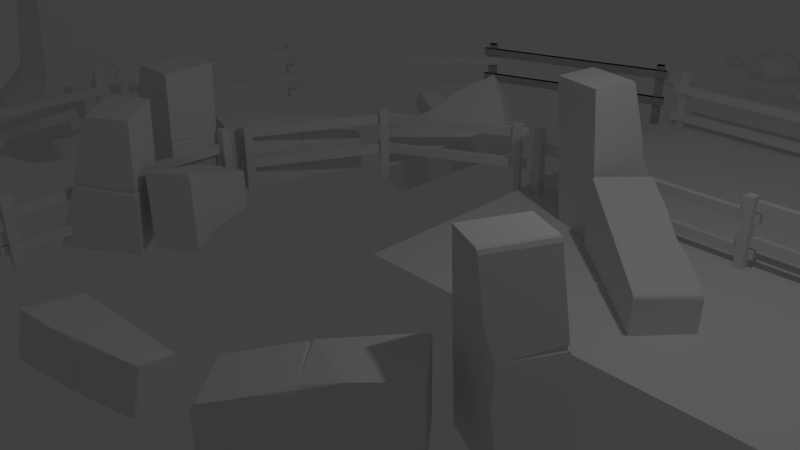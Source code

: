 # Source: path_tiles.blend  (saved by Blender 2.68.0; exported with 4.5.12 LTS)
import bpy
from mathutils import Matrix  # noqa: F401  (used for matrix-valued properties, if any)

bpy.ops.wm.read_factory_settings(use_empty=True)
scene = bpy.context.scene
scene.name = 'Scene'

# ---- collections
col_collection_1 = bpy.data.collections.new('Collection 1'); scene.collection.children.link(col_collection_1)
col_collection_5 = bpy.data.collections.new('Collection 5'); scene.collection.children.link(col_collection_5)

# ---- world
world_world = bpy.data.worlds.new('World'); scene.world = world_world
world_world.color = (0.05088, 0.05088, 0.05088)
world_world.use_sun_shadow = False
world_world.sun_shadow_jitter_overblur = 0.0
world_world.cycles.sampling_method = 'MANUAL'
world_world.cycles.sample_map_resolution = 256

# ---- cameras
cam_camera = bpy.data.cameras.new('Camera')
cam_camera.clip_end = 100.0
cam_camera.lens = 35.0
cam_camera.sensor_width = 32.0
cam_camera.sensor_height = 18.0
cam_camera.ortho_scale = 7.314
cam_camera.dof.focus_distance = 0.0
cam_camera.dof.aperture_fstop = 128.0

# ---- lights
light_lamp = bpy.data.lights.new('Lamp', 'POINT')
light_lamp.transmission_factor = 0.0
light_lamp.cutoff_distance = 30.0
light_lamp.energy = 100.0
light_lamp.shadow_buffer_clip_start = 1.001
light_lamp.shadow_soft_size = 0.1
light_lamp.shadow_maximum_resolution = 0.006
light_lamp.use_absolute_resolution = True
light_lamp.cycles.use_multiple_importance_sampling = False

# ---- meshes
me_plane = bpy.data.meshes.new('Plane')
me_plane.from_pydata([(10.0, 0.0, 0.0), (0.0, 0.0, 0.0), (10.0, 10.0, 0.0), (0.0, 10.0, 0.0)], [], [(1, 0, 2, 3)])
me_plane.use_remesh_preserve_volume = False
me_plane.use_remesh_preserve_attributes = False
me_plane.use_mirror_vertex_groups = False
me_plane.update()
me_cube_013 = bpy.data.meshes.new('Cube.013')
me_cube_013.from_pydata([(1.786, 2.121, 0.894), (2.269, 2.703, 0.8829), (2.261, 2.672, -0.2044), (1.754, 2.091, -0.1836), (3.329, 0.7393, 0.4194), (3.836, 1.32, 0.3985), (3.842, 1.293, -0.1775), (3.336, 0.7129, -0.1566), (-2.473, -0.2629, -0.15), (-3.026, -0.475, -0.15), (-3.022, -0.4856, 0.4264), (-2.469, -0.2735, 0.4264), (-1.752, -1.514, -0.1302), (-2.222, -1.875, -0.1302), (-2.222, -1.875, 0.9577), (-1.774, -1.519, 0.9474), (-2.598, -1.497, 0.7821), (-2.851, -0.9328, 0.5886), (-3.011, -0.5152, 0.4497), (-2.457, -0.3031, 0.4497), (-2.473, -0.2629, 0.3983), (-3.026, -0.475, 0.3883), (-2.738, -1.171, 0.6478), (-2.223, -0.9485, 0.6454), (-2.209, -0.9798, -0.127), (-2.74, -1.229, -0.15), (-1.783, -1.496, 0.9437), (-1.784, -1.538, 0.9577), (-2.708, -1.15, 0.6674), (-2.756, -1.18, 0.6021), (-1.752, -1.514, 0.9087), (-2.187, -0.9962, -0.1469), (-2.2, -0.9625, 0.6746), (-2.219, -0.9211, 0.6574), (-2.206, -0.9478, -0.1481), (-2.964, -1.024, 1.889), (-3.037, -0.2566, 1.889), (-3.611, -0.3109, 1.911), (-3.538, -1.078, 1.911), (-3.099, -1.036, -0.2047), (-3.171, -0.2693, -0.2047), (-4.252, -0.3717, -0.1347), (-4.17, -1.124, -0.1168), (-4.048, -0.3523, 0.5321), (-3.812, -0.3299, 1.301), (-3.636, -0.3133, 1.872), (-3.564, -1.081, 1.872), (-3.509, -1.075, 1.924), (-3.572, -0.3072, 1.924), (-3.89, -0.3634, 0.9634), (-3.816, -1.085, 0.9861), (-3.051, -1.012, 0.8806), (-3.103, -0.2629, 0.8561), (-4.163, -1.137, -0.0814), (-4.184, -1.086, -0.1347), (-3.904, -0.4113, 0.9766), (-3.847, -0.3333, 0.958), (-4.131, -1.134, -0.1378), (-3.031, -1.03, 0.8429), (-3.845, -1.107, 0.9547), (-3.825, -1.105, 1.021), (-3.026, -1.03, 0.9219), (-2.455, 1.921, -0.1453), (-3.189, 2.155, -0.1453), (-3.194, 2.141, 0.4311), (-2.459, 1.907, 0.4311), (-3.092, -0.07794, -0.1453), (-3.827, 0.1562, -0.1453), (-3.827, 0.1562, 0.8262), (-3.1, -0.05595, 0.8165), (-3.62, 0.8027, 0.7803), (-3.383, 1.548, 0.5933), (-3.206, 2.102, 0.4543), (-2.472, 1.868, 0.4543), (-2.455, 1.921, 0.403), (-3.189, 2.155, 0.393), (-3.462, 1.215, 0.6525), (-2.764, 1.016, 0.6489), (-2.781, 0.9629, -0.1248), (-3.504, 1.169, -0.1453), (-3.076, -0.02626, 0.8132), (-3.142, -0.06195, 0.8262), (-3.414, 1.212, 0.6721), (-3.487, 1.22, 0.6068), (-3.092, -0.07794, 0.7772), (-2.773, 0.9223, -0.1453), (-2.755, 0.9784, 0.6774), (-2.735, 1.043, 0.6613), (-2.749, 0.9976, -0.1453), (-2.163, 2.526, -0.6899), (-2.065, 2.021, -0.1158), (-2.458, 2.302, 0.1987), (-2.556, 2.807, -0.3754), (-0.6891, 3.763, 0.1451), (-0.5908, 3.258, 0.7192), (-1.271, 3.718, 1.239), (-1.374, 4.197, 0.6631), (-1.716, 3.296, 0.9446), (-2.134, 2.746, 0.5333), (-2.445, 2.338, 0.2275), (-2.544, 2.842, -0.3466), (-2.547, 2.785, -0.3963), (-2.442, 2.276, 0.1724), (-1.939, 2.992, 0.6816), (-2.045, 3.452, 0.1303), (-1.464, 3.119, -0.2617), (-1.338, 2.631, 0.2961), (-1.398, 4.184, 0.6366), (-1.362, 4.188, 0.7044), (-1.967, 3.025, 0.6529), (-1.902, 2.955, 0.6774), (-1.335, 4.199, 0.6389), (-1.427, 3.144, -0.2727), (-2.044, 3.498, 0.1443), (-2.08, 3.451, 0.1088), (-1.482, 3.097, -0.3042), (0.9506, 2.381, 1.984), (1.684, 2.148, 2.016), (1.858, 2.697, 2.037), (1.124, 2.931, 2.006), (1.072, 2.482, -0.2172), (1.806, 2.248, -0.1858), (2.132, 3.284, -0.1171), (1.408, 3.503, -0.1299), (2.044, 3.097, 0.5493), (1.943, 2.881, 1.317), (1.868, 2.721, 1.998), (1.134, 2.955, 1.966), (1.115, 2.903, 2.019), (1.846, 2.66, 2.05), (1.956, 2.962, 0.9795), (1.263, 3.177, 0.9727), (1.034, 2.443, 0.8681), (1.744, 2.197, 0.8743), (1.391, 3.502, -0.09515), (1.449, 3.501, -0.1463), (1.917, 2.994, 0.9907), (1.967, 2.911, 0.9752), (1.384, 3.471, -0.1515), (1.011, 2.431, 0.8297), (1.255, 3.212, 0.9405), (1.246, 3.193, 1.007), (1.007, 2.428, 0.9086), (2.78, 2.253, 0.7295), (3.368, 1.733, 0.5526), (3.805, 1.347, 0.4212), (3.298, 0.767, 0.4421), (3.34, 0.7287, 0.3915), (3.846, 1.309, 0.3606), (3.094, 1.94, 0.6081), (2.634, 1.379, 0.6245), (2.586, 1.393, -0.1496), (3.062, 1.973, -0.1908), (1.804, 2.087, 0.8915), (1.798, 2.162, 0.9023), (3.072, 1.898, 0.6291), (3.108, 1.96, 0.5617), (1.763, 2.121, 0.8548), (2.546, 1.402, -0.1701), (2.597, 1.387, 0.6531), (2.647, 1.342, 0.6378), (2.605, 1.35, -0.1691), (3.135, -0.8307, 1.889), (2.797, -1.523, 1.889), (3.314, -1.776, 1.911), (3.652, -1.083, 1.911), (3.256, -0.8899, -0.2047), (2.918, -1.583, -0.2047), (3.894, -2.059, -0.1347), (4.216, -1.374, -0.1168), (3.709, -1.968, 0.5321), (3.496, -1.865, 1.301), (3.338, -1.787, 1.872), (3.676, -1.095, 1.872), (3.626, -1.071, 1.924), (3.279, -1.759, 1.924), (3.58, -1.877, 0.9634), (3.894, -1.223, 0.9861), (3.203, -0.8859, 0.8806), (2.856, -1.552, 0.8561), (4.217, -1.359, -0.0814), (4.208, -1.413, -0.1347), (3.617, -1.843, 0.9766), (3.528, -1.88, 0.958), (4.188, -1.345, -0.1378), (3.195, -0.8603, 0.8429), (3.93, -1.219, 0.9547), (3.911, -1.21, 1.021), (3.191, -0.8581, 0.9219), (1.165, -3.078, -0.1453), (1.669, -3.66, -0.1453), (1.68, -3.651, 0.4311), (1.176, -3.068, 0.4311), (2.751, -1.705, -0.1453), (3.255, -2.287, -0.1453), (3.255, -2.287, 0.8262), (2.746, -1.727, 0.8165), (2.742, -2.731, 0.7803), (2.151, -3.243, 0.5933), (1.711, -3.624, 0.4543), (1.207, -3.041, 0.4543), (1.165, -3.078, 0.403), (1.669, -3.66, 0.393), (2.392, -3.0, 0.6525), (1.9, -2.467, 0.6489), (1.942, -2.43, -0.1248), (2.451, -2.983, -0.1453), (2.71, -1.74, 0.8132), (2.785, -1.744, 0.8262), (2.353, -2.973, 0.6721), (2.411, -3.018, 0.6068), (2.751, -1.705, 0.7772), (1.957, -2.392, -0.1453), (1.912, -2.43, 0.6774), (1.862, -2.474, 0.6613), (1.897, -2.444, -0.1453), (0.6639, -3.346, -0.2887), (0.6863, -3.225, 0.2876), (0.7287, -3.655, 0.3762), (0.7062, -3.776, -0.2001), (-0.9273, -3.525, -0.1893), (-0.9049, -3.404, 0.387), (-0.8147, -4.126, 0.5351), (-0.8235, -4.236, -0.03298), (-0.3042, -4.034, 0.496), (0.2716, -3.829, 0.4304), (0.6996, -3.676, 0.3817), (0.6772, -3.797, -0.1946), (0.7148, -3.754, -0.2051), (0.7363, -3.625, 0.3697), (0.01725, -3.906, 0.4362), (0.01326, -4.015, -0.1077), (-0.1009, -3.444, -0.223), (-0.09858, -3.313, 0.3366), (-0.7972, -4.233, -0.04573), (-0.8356, -4.239, -0.001817), (0.02679, -3.927, 0.404), (0.01192, -3.868, 0.4488), (-0.8417, -4.21, -0.04865), (-0.1311, -3.435, -0.2391), (-0.009924, -4.042, -0.1164), (0.03969, -4.024, -0.122), (-0.07107, -3.429, -0.2428), (-2.202, -2.008, 1.685), (-2.706, -1.426, 1.717), (-3.141, -1.804, 1.739), (-2.636, -2.386, 1.707), (-2.358, -2.03, -0.2172), (-2.862, -1.448, -0.1858), (-3.605, -2.11, -0.1171), (-3.177, -2.726, -0.1299), (-3.508, -2.048, 0.36), (-3.309, -1.917, 1.128), (-3.161, -1.82, 1.699), (-2.657, -2.401, 1.668), (-2.614, -2.367, 1.72), (-3.111, -1.779, 1.751), (-3.362, -1.979, 0.7901), (-2.883, -2.524, 0.7833), (-2.305, -2.017, 0.6788), (-2.783, -1.437, 0.6849), (-3.162, -2.734, -0.09515), (-3.211, -2.704, -0.1463), (-3.346, -2.027, 0.8014), (-3.345, -1.929, 0.7859), (-3.139, -2.711, -0.1515), (-2.28, -2.019, 0.6404), (-2.894, -2.558, 0.7511), (-2.877, -2.546, 0.8173), (-2.274, -2.018, 0.7192), (-3.297, 3.96, 0.2385), (-3.148, 4.299, 0.1935), (-3.018, 4.275, 0.4393), (-3.167, 3.935, 0.4842), (-2.482, 3.545, -0.2034), (-2.334, 3.884, -0.2483), (-2.099, 3.844, 0.2213), (-2.254, 3.515, 0.2652), (-2.398, 3.984, 0.2942), (-2.742, 4.146, 0.3782), (-2.997, 4.266, 0.4406), (-3.146, 3.926, 0.4856), (-3.178, 3.939, 0.4752), (-3.032, 4.279, 0.4259), (-2.601, 4.065, 0.3333), (-2.751, 3.75, 0.3789), (-2.896, 3.768, 0.03313), (-2.747, 4.094, -0.02444), (-2.271, 3.516, 0.2721), (-2.238, 3.528, 0.2632), (-2.611, 4.046, 0.347), (-2.605, 4.077, 0.3116), (-2.258, 3.507, 0.2451), (-2.89, 3.753, 0.01772), (-2.735, 3.734, 0.3854), (-2.765, 3.748, 0.3926), (-2.92, 3.768, 0.03438)], [], [(0, 154, 157), (7, 6, 148, 147), (4, 146, 147), (145, 146, 4, 5), (157, 153, 0), (6, 145, 148), (9, 18, 21), (30, 26, 15), (18, 19, 11, 10), (11, 19, 20), (8, 9, 21, 20), (15, 27, 30), (27, 15, 26), (17, 29, 22), (16, 28, 22), (8, 20, 19), (20, 21, 10, 11), (13, 14, 16, 29, 25), (18, 10, 21), (12, 13, 25, 31), (29, 16, 22), (28, 17, 22), (17, 28, 33, 19, 18), (24, 34, 33, 23), (25, 9, 8, 34), (25, 29, 17, 18, 9), (27, 14, 13, 12, 30), (28, 32, 23), (12, 31, 32, 26, 30), (31, 24, 23, 32), (34, 8, 19, 33), (14, 27, 26, 32, 28, 16), (28, 23, 33), (31, 25, 24), (24, 25, 34), (36, 45, 48), (57, 53, 42), (45, 46, 38, 37), (38, 46, 47), (35, 36, 48, 47), (42, 54, 57), (54, 42, 53), (44, 56, 49), (43, 55, 49), (35, 47, 46), (47, 48, 37, 38), (40, 41, 43, 56, 52), (45, 37, 48), (39, 40, 52, 58), (56, 43, 49), (55, 44, 49), (44, 55, 60, 46, 45), (51, 61, 60, 50), (52, 36, 35, 61), (52, 56, 44, 45, 36), (54, 41, 40, 39, 57), (55, 59, 50), (39, 58, 59, 53, 57), (58, 51, 50, 59), (61, 35, 46, 60), (41, 54, 53, 59, 55, 43), (55, 50, 60), (58, 52, 51), (51, 52, 61), (63, 72, 75), (84, 80, 69), (72, 73, 65, 64), (65, 73, 74), (62, 63, 75, 74), (69, 81, 84), (81, 69, 80), (71, 83, 76), (70, 82, 76), (62, 74, 73), (74, 75, 64, 65), (67, 68, 70, 83, 79), (72, 64, 75), (66, 67, 79, 85), (83, 70, 76), (82, 71, 76), (71, 82, 87, 73, 72), (78, 88, 87, 77), (79, 63, 62, 88), (79, 83, 71, 72, 63), (81, 68, 67, 66, 84), (82, 86, 77), (66, 85, 86, 80, 84), (85, 78, 77, 86), (88, 62, 73, 87), (68, 81, 80, 86, 82, 70), (82, 77, 87), (85, 79, 78), (78, 79, 88), (90, 99, 102), (111, 107, 96), (99, 100, 92, 91), (92, 100, 101), (89, 90, 102, 101), (96, 108, 111), (108, 96, 107), (98, 110, 103), (97, 109, 103), (89, 101, 100), (101, 102, 91, 92), (94, 95, 97, 110, 106), (99, 91, 102), (93, 94, 106, 112), (110, 97, 103), (109, 98, 103), (98, 109, 114, 100, 99), (105, 115, 114, 104), (106, 90, 89, 115), (106, 110, 98, 99, 90), (108, 95, 94, 93, 111), (109, 113, 104), (93, 112, 113, 107, 111), (112, 105, 104, 113), (115, 89, 100, 114), (95, 108, 107, 113, 109, 97), (109, 104, 114), (112, 106, 105), (105, 106, 115), (117, 126, 129), (138, 134, 123), (126, 127, 119, 118), (119, 127, 128), (116, 117, 129, 128), (123, 135, 138), (135, 123, 134), (125, 137, 130), (124, 136, 130), (116, 128, 127), (128, 129, 118, 119), (121, 122, 124, 137, 133), (126, 118, 129), (120, 121, 133, 139), (137, 124, 130), (136, 125, 130), (125, 136, 141, 127, 126), (132, 142, 141, 131), (133, 117, 116, 142), (133, 137, 125, 126, 117), (135, 122, 121, 120, 138), (136, 140, 131), (120, 139, 140, 134, 138), (139, 132, 131, 140), (142, 116, 127, 141), (122, 135, 134, 140, 136, 124), (136, 131, 141), (139, 133, 132), (132, 133, 142), (154, 0, 153), (144, 156, 149), (143, 155, 149), (7, 147, 146), (147, 148, 5, 4), (2, 1, 143, 156, 152), (145, 5, 148), (3, 2, 152, 158), (156, 143, 149), (155, 144, 149), (144, 155, 160, 146, 145), (151, 161, 160, 150), (152, 6, 7, 161), (152, 156, 144, 145, 6), (154, 1, 2, 3, 157), (155, 159, 150), (3, 158, 159, 153, 157), (158, 151, 150, 159), (161, 7, 146, 160), (1, 154, 153, 159, 155, 143), (155, 150, 160), (158, 152, 151), (151, 152, 161), (163, 172, 175), (184, 180, 169), (172, 173, 165, 164), (165, 173, 174), (162, 163, 175, 174), (169, 181, 184), (181, 169, 180), (171, 183, 176), (170, 182, 176), (162, 174, 173), (174, 175, 164, 165), (167, 168, 170, 183, 179), (172, 164, 175), (166, 167, 179, 185), (183, 170, 176), (182, 171, 176), (171, 182, 187, 173, 172), (178, 188, 187, 177), (179, 163, 162, 188), (179, 183, 171, 172, 163), (181, 168, 167, 166, 184), (182, 186, 177), (166, 185, 186, 180, 184), (185, 178, 177, 186), (188, 162, 173, 187), (168, 181, 180, 186, 182, 170), (182, 177, 187), (185, 179, 178), (178, 179, 188), (190, 199, 202), (211, 207, 196), (199, 200, 192, 191), (192, 200, 201), (189, 190, 202, 201), (196, 208, 211), (208, 196, 207), (198, 210, 203), (197, 209, 203), (189, 201, 200), (201, 202, 191, 192), (194, 195, 197, 210, 206), (199, 191, 202), (193, 194, 206, 212), (210, 197, 203), (209, 198, 203), (198, 209, 214, 200, 199), (205, 215, 214, 204), (206, 190, 189, 215), (206, 210, 198, 199, 190), (208, 195, 194, 193, 211), (209, 213, 204), (193, 212, 213, 207, 211), (212, 205, 204, 213), (215, 189, 200, 214), (195, 208, 207, 213, 209, 197), (209, 204, 214), (212, 206, 205), (205, 206, 215), (217, 226, 229), (238, 234, 223), (226, 227, 219, 218), (219, 227, 228), (216, 217, 229, 228), (223, 235, 238), (235, 223, 234), (225, 237, 230), (224, 236, 230), (216, 228, 227), (228, 229, 218, 219), (221, 222, 224, 237, 233), (226, 218, 229), (220, 221, 233, 239), (237, 224, 230), (236, 225, 230), (225, 236, 241, 227, 226), (232, 242, 241, 231), (233, 217, 216, 242), (233, 237, 225, 226, 217), (235, 222, 221, 220, 238), (236, 240, 231), (220, 239, 240, 234, 238), (239, 232, 231, 240), (242, 216, 227, 241), (222, 235, 234, 240, 236, 224), (236, 231, 241), (239, 233, 232), (232, 233, 242), (244, 253, 256), (265, 261, 250), (253, 254, 246, 245), (246, 254, 255), (243, 244, 256, 255), (250, 262, 265), (262, 250, 261), (252, 264, 257), (251, 263, 257), (243, 255, 254), (255, 256, 245, 246), (248, 249, 251, 264, 260), (253, 245, 256), (247, 248, 260, 266), (264, 251, 257), (263, 252, 257), (252, 263, 268, 254, 253), (259, 269, 268, 258), (260, 244, 243, 269), (260, 264, 252, 253, 244), (262, 249, 248, 247, 265), (263, 267, 258), (247, 266, 267, 261, 265), (266, 259, 258, 267), (269, 243, 254, 268), (249, 262, 261, 267, 263, 251), (263, 258, 268), (266, 260, 259), (259, 260, 269), (271, 280, 283), (292, 288, 277), (280, 281, 273, 272), (273, 281, 282), (270, 271, 283, 282), (277, 289, 292), (289, 277, 288), (279, 291, 284), (278, 290, 284), (270, 282, 281), (282, 283, 272, 273), (275, 276, 278, 291, 287), (280, 272, 283), (274, 275, 287, 293), (291, 278, 284), (290, 279, 284), (279, 290, 295, 281, 280), (286, 296, 295, 285), (287, 271, 270, 296), (287, 291, 279, 280, 271), (289, 276, 275, 274, 292), (290, 294, 285), (274, 293, 294, 288, 292), (293, 286, 285, 294), (296, 270, 281, 295), (276, 289, 288, 294, 290, 278), (290, 285, 295), (293, 287, 286), (286, 287, 296)])
me_cube_013.use_remesh_preserve_volume = False
me_cube_013.use_remesh_preserve_attributes = False
me_cube_013.use_mirror_vertex_groups = False
me_cube_013.update()
me_cube_012 = bpy.data.meshes.new('Cube.012')
me_cube_012.from_pydata([(-0.3475, -0.3475, -0.04089), (-0.3475, 0.3475, -0.04089), (0.3475, 0.3475, -0.04089), (0.3475, -0.3475, -0.04089), (-0.2888, -0.2888, 0.3793), (-0.2888, 0.2888, 0.3793), (0.2888, 0.2888, 0.3793), (0.2888, -0.2888, 0.3793), (0.0, 0.3707, 0.4308), (0.0, 0.4905, -0.04089), (0.0, -0.3707, 0.4308), (0.0, -0.4905, -0.04089), (-0.3707, 5.39e-10, 0.4308), (-0.4905, 5.39e-10, -0.04089), (0.3707, 5.39e-10, 0.4308), (0.4905, 5.39e-10, -0.04089), (-0.9856, 0.34, 0.01643), (0.0, 5.39e-10, 0.5358), (-0.3981, 0.3981, 0.1461), (-0.3981, -0.3981, 0.1461), (0.3981, 0.3981, 0.1461), (0.3981, -0.3981, 0.1461), (0.0, 0.5415, 0.169), (0.0, -0.5415, 0.169), (-0.5415, 5.39e-10, 0.169), (0.5415, 5.39e-10, 0.169), (0.9668, -1.173, -0.0251), (1.224, -0.8982, -0.0251), (1.499, -1.156, -0.0251), (1.242, -1.431, -0.0251), (1.012, -1.172, 0.198), (1.226, -0.9431, 0.198), (1.454, -1.157, 0.198), (1.24, -1.386, 0.198), (1.371, -1.018, 0.2253), (1.415, -0.9704, -0.0251), (1.096, -1.311, 0.2253), (1.051, -1.359, -0.0251), (1.086, -1.027, 0.2253), (1.039, -0.9826, -0.0251), (1.38, -1.302, 0.2253), (1.427, -1.346, -0.0251), (-1.116, 0.1135, 0.01643), (1.233, -1.164, 0.2811), (1.223, -0.8594, 0.07418), (0.928, -1.174, 0.07418), (1.538, -1.155, 0.07418), (1.243, -1.47, 0.07418), (1.434, -0.9502, 0.08634), (1.032, -1.379, 0.08634), (1.019, -0.9637, 0.08634), (1.447, -1.365, 0.08634), (-0.7591, 0.21, 0.01643), (-0.8892, -0.01655, 0.01643), (-1.086, 0.1216, 0.1273), (-0.9775, 0.31, 0.1273), (-0.7892, 0.2018, 0.1273), (-0.8973, 0.01353, 0.1273), (-0.868, 0.2826, 0.1409), (-0.8456, 0.3216, 0.01643), (-1.007, 0.0409, 0.1409), (-1.029, 0.001855, 0.01643), (-1.058, 0.2311, 0.1409), (-1.097, 0.2535, 0.01643), (-0.8166, 0.09236, 0.1409), (-0.7775, 0.06994, 0.01643), (-0.9374, 0.1617, 0.1686), (-0.9927, 0.366, 0.06576), (-1.142, 0.1065, 0.06576), (-0.7332, 0.217, 0.06576), (-0.8822, -0.04251, 0.06576), (-0.8361, 0.3383, 0.0718), (-1.039, -0.01478, 0.0718), (-1.114, 0.2631, 0.0718), (-0.7609, 0.06039, 0.0718), (-0.8542, -1.714, -0.02984), (-1.019, -2.053, -0.02984), (-1.358, -1.889, -0.02984), (-1.193, -1.55, -0.02984), (-0.8967, -1.729, 0.1933), (-1.033, -2.011, 0.1933), (-1.315, -1.874, 0.1933), (-1.178, -1.592, 0.1933), (-1.194, -1.982, 0.2206), (-1.222, -2.041, -0.02984), (-1.018, -1.621, 0.2206), (-0.9898, -1.562, -0.02984), (-0.9251, -1.889, 0.2206), (-0.8667, -1.918, -0.02984), (-1.287, -1.714, 0.2206), (-1.345, -1.685, -0.02984), (-1.106, -1.802, 0.2764), (-1.006, -2.09, 0.06944), (-0.8175, -1.702, 0.06944), (-1.394, -1.901, 0.06944), (-1.206, -1.513, 0.06944), (-1.234, -2.066, 0.0816), (-0.9777, -1.537, 0.0816), (-0.8418, -1.93, 0.0816), (-1.37, -1.673, 0.0816)], [], [(24, 18, 1, 13), (22, 20, 2, 9), (25, 21, 3, 15), (23, 19, 0, 11), (64, 56, 58, 66), (17, 8, 5, 12), (18, 22, 9, 1), (21, 23, 11, 3), (70, 72, 61, 53), (14, 6, 8, 17), (19, 24, 13, 0), (20, 25, 15, 2), (67, 71, 59, 16), (10, 17, 12, 4), (66, 58, 55, 62), (7, 14, 17, 10), (12, 5, 18, 24), (8, 6, 20, 22), (14, 7, 21, 25), (10, 4, 19, 23), (5, 8, 22, 18), (7, 10, 23, 21), (4, 12, 24, 19), (6, 14, 25, 20), (50, 44, 27, 39), (48, 46, 28, 35), (51, 47, 29, 41), (49, 45, 26, 37), (72, 68, 42, 61), (43, 34, 31, 38), (44, 48, 35, 27), (47, 49, 37, 29), (74, 70, 53, 65), (40, 32, 34, 43), (45, 50, 39, 26), (46, 51, 41, 28), (71, 69, 52, 59), (36, 43, 38, 30), (73, 67, 16, 63), (33, 40, 43, 36), (38, 31, 44, 50), (34, 32, 46, 48), (40, 33, 47, 51), (36, 30, 45, 49), (31, 34, 48, 44), (33, 36, 49, 47), (30, 38, 50, 45), (32, 40, 51, 46), (68, 73, 63, 42), (69, 74, 65, 52), (60, 66, 62, 54), (57, 64, 66, 60), (62, 55, 67, 73), (58, 56, 69, 71), (64, 57, 70, 74), (60, 54, 68, 72), (55, 58, 71, 67), (57, 60, 72, 70), (54, 62, 73, 68), (56, 64, 74, 69), (98, 92, 76, 88), (96, 94, 77, 84), (99, 95, 78, 90), (97, 93, 75, 86), (91, 83, 80, 87), (92, 96, 84, 76), (95, 97, 86, 78), (89, 81, 83, 91), (93, 98, 88, 75), (94, 99, 90, 77), (85, 91, 87, 79), (82, 89, 91, 85), (87, 80, 92, 98), (83, 81, 94, 96), (89, 82, 95, 99), (85, 79, 93, 97), (80, 83, 96, 92), (82, 85, 97, 95), (79, 87, 98, 93), (81, 89, 99, 94)])
me_cube_012.use_remesh_preserve_volume = False
me_cube_012.use_remesh_preserve_attributes = False
me_cube_012.use_mirror_vertex_groups = False
me_cube_012.update()
me_cube_011 = bpy.data.meshes.new('Cube.011')
me_cube_011.from_pydata([(-0.2393, -0.2393, -0.02726), (-0.2393, 0.2393, -0.02726), (0.2393, 0.2393, -0.02726), (0.2393, -0.2393, -0.02726), (-0.1989, -0.1989, 0.368), (-0.1989, 0.1989, 0.368), (0.1989, 0.1989, 0.368), (0.1989, -0.1989, 0.368), (0.0, 0.2553, 0.4164), (0.0, 0.3378, -0.02726), (0.0, -0.2553, 0.4164), (0.0, -0.3378, -0.02726), (-0.2553, 0.0, 0.4164), (-0.3378, 0.0, -0.02726), (0.2553, 0.0, 0.4164), (0.3378, 0.0, -0.02726), (-3.47, 1.498, -0.02004), (0.0, 0.0, 0.5152), (-0.2741, 0.2741, 0.1486), (-0.2741, -0.2741, 0.1486), (0.2741, 0.2741, 0.1486), (0.2741, -0.2741, 0.1486), (0.0, 0.3729, 0.1701), (0.0, -0.3729, 0.1701), (-0.3729, 0.0, 0.1701), (0.3729, 0.0, 0.1701), (1.412, -2.629, -0.0267), (1.673, -2.351, -0.0267), (1.952, -2.612, -0.0267), (1.691, -2.89, -0.0267), (1.458, -2.628, 0.1994), (1.675, -2.396, 0.1994), (1.906, -2.613, 0.1994), (1.689, -2.845, 0.1994), (1.821, -2.472, 0.227), (1.866, -2.424, -0.0267), (1.543, -2.769, 0.227), (1.498, -2.817, -0.0267), (1.533, -2.481, 0.227), (1.485, -2.436, -0.0267), (1.83, -2.76, 0.227), (1.878, -2.805, -0.0267), (-3.679, 1.135, -0.02004), (1.682, -2.621, 0.2835), (1.672, -2.312, 0.07388), (1.373, -2.631, 0.07388), (1.991, -2.611, 0.07388), (1.692, -2.93, 0.07388), (1.885, -2.404, 0.0862), (1.478, -2.838, 0.0862), (1.465, -2.417, 0.0862), (1.899, -2.824, 0.0862), (-3.107, 1.29, -0.02004), (-3.316, 0.9265, -0.02004), (-3.631, 1.148, 0.1577), (-3.457, 1.45, 0.1577), (-3.155, 1.277, 0.1577), (-3.329, 0.9747, 0.1577), (-3.282, 1.406, 0.1794), (-3.246, 1.469, -0.02004), (-3.504, 1.019, 0.1794), (-3.54, 0.956, -0.02004), (-3.587, 1.324, 0.1794), (-3.649, 1.359, -0.02004), (-3.199, 1.101, 0.1794), (-3.137, 1.065, -0.02004), (-3.393, 1.212, 0.2239), (-3.482, 1.54, 0.05903), (-3.72, 1.124, 0.05903), (-3.066, 1.301, 0.05903), (-3.304, 0.8849, 0.05903), (-3.231, 1.495, 0.06871), (-3.556, 0.9293, 0.06871), (-3.676, 1.375, 0.06871), (-3.11, 1.05, 0.06871)], [], [(24, 18, 1, 13), (22, 20, 2, 9), (25, 21, 3, 15), (23, 19, 0, 11), (64, 56, 58, 66), (17, 8, 5, 12), (18, 22, 9, 1), (21, 23, 11, 3), (70, 72, 61, 53), (14, 6, 8, 17), (19, 24, 13, 0), (20, 25, 15, 2), (67, 71, 59, 16), (10, 17, 12, 4), (66, 58, 55, 62), (7, 14, 17, 10), (12, 5, 18, 24), (8, 6, 20, 22), (14, 7, 21, 25), (10, 4, 19, 23), (5, 8, 22, 18), (7, 10, 23, 21), (4, 12, 24, 19), (6, 14, 25, 20), (50, 44, 27, 39), (48, 46, 28, 35), (51, 47, 29, 41), (49, 45, 26, 37), (72, 68, 42, 61), (43, 34, 31, 38), (44, 48, 35, 27), (47, 49, 37, 29), (74, 70, 53, 65), (40, 32, 34, 43), (45, 50, 39, 26), (46, 51, 41, 28), (71, 69, 52, 59), (36, 43, 38, 30), (73, 67, 16, 63), (33, 40, 43, 36), (38, 31, 44, 50), (34, 32, 46, 48), (40, 33, 47, 51), (36, 30, 45, 49), (31, 34, 48, 44), (33, 36, 49, 47), (30, 38, 50, 45), (32, 40, 51, 46), (68, 73, 63, 42), (69, 74, 65, 52), (60, 66, 62, 54), (57, 64, 66, 60), (62, 55, 67, 73), (58, 56, 69, 71), (64, 57, 70, 74), (60, 54, 68, 72), (55, 58, 71, 67), (57, 60, 72, 70), (54, 62, 73, 68), (56, 64, 74, 69)])
me_cube_011.use_remesh_preserve_volume = False
me_cube_011.use_remesh_preserve_attributes = False
me_cube_011.use_mirror_vertex_groups = False
me_cube_011.update()
me_cube_009 = bpy.data.meshes.new('Cube.009')
me_cube_009.from_pydata([(-1.849, -1.759, -0.6177), (-1.849, 1.81, -0.6177), (1.719, 1.81, -0.6177), (1.719, -1.759, -0.6177), (-0.8196, -0.7182, 0.8345), (-0.8196, 0.7692, 0.8345), (0.6678, 0.7692, 0.8345), (0.6678, -0.7182, 0.8345), (-0.3014, -0.1934, 24.62), (-0.3014, 0.2443, 24.62), (0.1363, 0.2443, 24.62), (0.1363, -0.1934, 24.62), (-0.1135, 1.009, 0.8345), (-0.1549, 2.385, -0.6177), (-0.1135, -0.9582, 0.8345), (-0.1549, -2.334, -0.6177), (-0.09359, 0.315, 24.62), (-0.09359, -0.264, 24.62), (-1.054, 0.02549, 0.8345), (-2.41, 0.02549, -0.6177), (0.9139, 0.02549, 0.8345), (2.309, 0.02549, -0.6177), (-0.3702, 0.02549, 24.62), (0.2087, 0.02549, 24.62), (-0.6559, 0.6036, 2.384), (-0.01876, 0.3695, 32.88), (-0.4929, -0.5387, 7.505), (0.3277, 0.282, 7.505), (-0.622, -0.1283, 7.505), (0.4635, -0.1283, 7.505), (-0.1033, -0.6711, 7.505), (-0.1033, 0.4145, 7.505), (0.3277, -0.5387, 7.505), (-0.4929, 0.282, 7.505), (0.5002, 0.6036, 2.384), (0.5002, -0.5526, 2.384), (-0.6559, -0.5526, 2.384), (-0.107, 0.7901, 2.384), (-0.107, -0.7391, 2.384), (0.6915, 0.02549, 2.384), (-0.8377, 0.02549, 2.384), (-0.7826, -0.2847, 15.96), (-0.151, -0.9163, 15.96), (-0.4827, -0.1828, 15.96), (-0.4827, -1.018, 15.96), (-0.04652, -0.6005, 15.96), (-0.8819, -0.6005, 15.96), (-0.151, -0.2847, 15.96), (-0.7826, -0.9163, 15.96), (-0.589, -0.7488, 13.25), (-0.1873, -0.6395, 13.59), (-0.5246, -0.4986, 13.54), (-0.2339, -0.885, 13.32), (-0.6487, -0.5891, 13.38), (-0.4288, -0.8813, 13.21), (-0.1251, -0.7986, 13.46), (-0.345, -0.5065, 13.63), (-3.868, -6.788, 14.37), (-2.675, -3.951, 13.73), (-2.471, -4.053, 13.95), (-2.67, -3.968, 13.96), (-2.467, -4.041, 13.73), (-2.726, -3.937, 13.85), (-2.573, -3.992, 13.68), (-2.419, -4.069, 13.84), (-2.572, -4.014, 14.01), (3.577, -1.913, 16.05), (3.596, -1.752, 15.88), (3.555, -1.919, 15.72), (3.536, -2.081, 15.89), (3.58, -1.805, 15.78), (3.554, -2.019, 16.01), (3.593, -1.806, 15.99), (3.539, -2.028, 15.78), (6.572, -2.552, 16.41), (-0.3415, -0.5318, 15.68), (-0.1062, -0.2519, 15.51), (0.04255, -0.5292, 15.26), (-0.1927, -0.8091, 15.43), (0.002356, -0.3384, 15.36), (-0.3088, -0.7086, 15.59), (-0.2473, -0.3482, 15.63), (-0.05046, -0.7151, 15.3), (3.627, -1.034, 16.57), (3.614, -0.8814, 16.45), (3.718, -0.9756, 16.32), (3.731, -1.128, 16.44), (3.662, -0.9015, 16.37), (3.679, -1.103, 16.52), (3.604, -0.9428, 16.53), (3.742, -1.067, 16.35), (5.988, -0.2152, 17.4), (2.638, -1.54, 16.09), (2.652, -1.366, 16.01), (2.787, -1.433, 15.89), (2.772, -1.608, 15.97), (2.719, -1.369, 15.94), (2.699, -1.6, 16.05), (2.624, -1.442, 16.07), (2.802, -1.532, 15.91), (3.116, -2.741, 16.57), (3.26, -2.69, 16.45), (3.196, -2.814, 16.32), (3.052, -2.866, 16.44), (3.253, -2.741, 16.37), (3.062, -2.809, 16.52), (3.198, -2.696, 16.53), (3.113, -2.861, 16.35), (3.649, -4.87, 16.86), (2.606, -1.541, 16.09), (2.778, -1.51, 16.01), (2.748, -1.658, 15.89), (2.575, -1.688, 15.97), (2.792, -1.575, 15.94), (2.563, -1.616, 16.05), (2.697, -1.502, 16.07), (2.656, -1.698, 15.91), (1.908, -1.558, 15.98), (1.968, -1.469, 15.83), (1.885, -1.479, 16.15), (2.024, -1.305, 15.77), (2.037, -1.145, 15.87), (2.015, -1.078, 16.03), (1.955, -1.169, 16.18), (1.899, -1.331, 16.24), (-1.158, 3.619, 10.62), (-1.302, 3.544, 10.44), (-1.141, 3.605, 10.28), (-0.9964, 3.68, 10.45), (-1.249, 3.561, 10.34), (-1.058, 3.66, 10.57), (-1.255, 3.572, 10.56), (-1.042, 3.653, 10.34), (-2.312, 6.456, 10.97), (-0.09972, -0.3982, 10.24), (-0.4634, -0.3608, 10.07), (-0.3176, -0.08192, 9.817), (0.04615, -0.1193, 9.987), (-0.4529, -0.2224, 9.922), (0.02822, -0.2719, 10.15), (-0.3045, -0.4234, 10.19), (-0.1116, -0.05449, 9.861), (-1.914, 3.167, 11.13), (-2.033, 3.071, 11.01), (-2.013, 3.21, 10.88), (-1.894, 3.306, 11.0), (-2.042, 3.121, 10.93), (-1.885, 3.249, 11.09), (-1.976, 3.097, 11.09), (-1.95, 3.281, 10.92), (-3.917, 4.661, 11.96), (-0.9389, 2.633, 10.65), (-1.092, 2.547, 10.57), (-1.112, 2.697, 10.45), (-0.9587, 2.782, 10.53), (-1.126, 2.604, 10.5), (-0.9236, 2.718, 10.61), (-1.012, 2.566, 10.63), (-1.038, 2.764, 10.47), (-0.2137, 3.703, 11.13), (-0.3372, 3.794, 11.01), (-0.198, 3.81, 10.88), (-0.0745, 3.72, 11.0), (-0.291, 3.816, 10.93), (-0.1277, 3.697, 11.09), (-0.2973, 3.746, 11.09), (-0.1132, 3.768, 10.92), (1.248, 5.34, 11.42), (-0.9204, 2.607, 10.65), (-1.043, 2.732, 10.57), (-0.9032, 2.79, 10.45), (-0.781, 2.664, 10.53), (-0.9961, 2.78, 10.5), (-0.8345, 2.614, 10.61), (-1.003, 2.661, 10.63), (-0.819, 2.737, 10.47), (-0.5145, 2.04, 10.54), (-0.6212, 2.039, 10.39), (-0.5664, 1.976, 10.71), (-0.7884, 1.993, 10.33), (-0.9287, 1.914, 10.43), (-0.9714, 1.858, 10.59), (-0.8632, 1.86, 10.74), (-0.6974, 1.904, 10.8), (1.426, 1.121, 18.44), (1.338, 1.166, 18.34), (1.413, 1.091, 18.24), (1.502, 1.046, 18.35), (1.359, 1.138, 18.28), (1.477, 1.078, 18.41), (1.37, 1.156, 18.41), (1.47, 1.056, 18.28), (2.585, 2.598, 18.48), (-0.3849, -0.6592, 18.46), (-0.4805, -0.4649, 18.34), (-0.2972, -0.4715, 18.18), (-0.2016, -0.6658, 18.3), (-0.4089, -0.4367, 18.25), (-0.2824, -0.6937, 18.4), (-0.4615, -0.561, 18.43), (-0.2191, -0.5698, 18.21), (0.9754, 1.412, 18.76), (0.885, 1.439, 18.69), (0.96, 1.464, 18.6), (1.05, 1.436, 18.67), (0.906, 1.455, 18.63), (1.026, 1.419, 18.73), (0.9184, 1.422, 18.74), (1.018, 1.454, 18.62), (1.184, 2.959, 19.12), (0.9733, 0.7124, 18.52), (0.8792, 0.7631, 18.48), (0.9483, 0.8121, 18.39), (1.042, 0.7613, 18.44), (0.8969, 0.7946, 18.43), (1.021, 0.7275, 18.49), (0.9154, 0.7301, 18.51), (1.007, 0.7948, 18.4), (1.772, 0.6752, 18.78), (1.779, 0.7612, 18.7), (1.826, 0.6858, 18.62), (1.819, 0.5998, 18.7), (1.802, 0.7393, 18.65), (1.793, 0.6255, 18.75), (1.768, 0.73, 18.75), (1.83, 0.6304, 18.65), (3.087, 0.4094, 18.91), (0.965, 0.6949, 18.53), (0.9918, 0.7927, 18.47), (1.061, 0.7301, 18.39), (1.034, 0.6323, 18.45), (1.029, 0.7788, 18.42), (0.9934, 0.6494, 18.5), (0.9676, 0.7536, 18.51), (1.059, 0.6708, 18.41), (0.7851, 0.3051, 18.5), (0.7476, 0.3533, 18.41), (0.7413, 0.3224, 18.61), (0.671, 0.4247, 18.37), (0.5905, 0.4807, 18.43), (0.5527, 0.4945, 18.53), (0.5911, 0.4456, 18.62), (0.6668, 0.3749, 18.66), (-1.726, -4.261, 14.52), (-1.575, -4.283, 14.41), (-1.69, -4.363, 14.27), (-1.842, -4.341, 14.39), (-1.605, -4.324, 14.32), (-1.806, -4.295, 14.48), (-1.633, -4.259, 14.49), (-1.785, -4.365, 14.31), (-1.46, -6.745, 15.35), (-1.997, -3.183, 14.05), (-1.83, -3.236, 13.96), (-1.927, -3.353, 13.84), (-2.093, -3.299, 13.92), (-1.849, -3.3, 13.89), (-2.07, -3.229, 14.0), (-1.899, -3.191, 14.02), (-2.026, -3.345, 13.86), (-3.275, -3.378, 14.52), (-3.258, -3.53, 14.41), (-3.364, -3.44, 14.27), (-3.382, -3.288, 14.39), (-3.305, -3.512, 14.32), (-3.329, -3.311, 14.48), (-3.25, -3.469, 14.49), (-3.391, -3.349, 14.31), (-5.469, -3.42, 14.82), (-1.991, -3.151, 14.05), (-2.0, -3.326, 13.96), (-2.137, -3.263, 13.84), (-2.128, -3.088, 13.92), (-2.066, -3.325, 13.89), (-2.054, -3.093, 14.0), (-1.974, -3.249, 14.02), (-2.155, -3.165, 13.86), (-1.851, -2.468, 13.93), (-1.777, -2.546, 13.78), (-1.769, -2.463, 14.1), (-1.63, -2.637, 13.72), (-1.477, -2.687, 13.83), (-1.407, -2.679, 13.99), (-1.482, -2.601, 14.13), (-1.627, -2.51, 14.2)], [], [(18, 5, 1, 19), (12, 6, 2, 13), (20, 7, 3, 21), (14, 4, 0, 15), (9, 22, 25), (43, 41, 9, 16), (44, 42, 11, 17), (45, 47, 10, 23), (46, 48, 8, 22), (5, 12, 13, 1), (7, 14, 15, 3), (8, 17, 25), (47, 43, 16, 10), (48, 44, 17, 8), (4, 18, 19, 0), (6, 20, 21, 2), (17, 11, 25), (42, 45, 23, 11), (41, 46, 22, 9), (24, 40, 28, 33), (35, 39, 29, 32), (36, 38, 30, 26), (34, 37, 31, 27), (40, 36, 26, 28), (39, 34, 27, 29), (38, 35, 32, 30), (37, 24, 33, 31), (12, 5, 24, 37), (14, 7, 35, 38), (20, 6, 34, 39), (18, 4, 36, 40), (6, 12, 37, 34), (4, 14, 38, 36), (7, 20, 39, 35), (5, 18, 40, 24), (22, 8, 25), (11, 23, 25), (16, 9, 25), (23, 10, 25), (10, 16, 25), (31, 33, 41, 43), (30, 32, 42, 44), (29, 27, 47, 45), (28, 26, 48, 46), (27, 31, 43, 47), (26, 30, 44, 48), (32, 29, 45, 42), (33, 28, 46, 41), (279, 284, 56, 51), (283, 282, 55, 50), (284, 283, 50, 56), (282, 281, 52, 55), (281, 280, 54, 52), (280, 278, 49, 54), (277, 279, 51, 53), (278, 277, 53, 49), (63, 61, 57), (58, 63, 57), (61, 64, 57), (62, 58, 57), (59, 65, 57), (60, 62, 57), (65, 60, 57), (64, 59, 57), (67, 72, 74), (66, 71, 74), (71, 69, 74), (72, 66, 74), (69, 73, 74), (70, 67, 74), (73, 68, 74), (68, 70, 74), (118, 117, 78, 82), (117, 119, 80, 78), (120, 118, 82, 77), (121, 120, 77, 79), (122, 121, 79, 76), (124, 123, 81, 75), (123, 122, 76, 81), (119, 124, 75, 80), (84, 89, 91), (83, 88, 91), (88, 86, 91), (89, 83, 91), (86, 90, 91), (87, 84, 91), (90, 85, 91), (85, 87, 91), (90, 86, 95, 99), (86, 88, 97, 95), (85, 90, 99, 94), (87, 85, 94, 96), (84, 87, 96, 93), (83, 89, 98, 92), (89, 84, 93, 98), (88, 83, 92, 97), (101, 106, 108), (100, 105, 108), (105, 103, 108), (106, 100, 108), (103, 107, 108), (104, 101, 108), (107, 102, 108), (102, 104, 108), (107, 103, 112, 116), (103, 105, 114, 112), (102, 107, 116, 111), (104, 102, 111, 113), (101, 104, 113, 110), (100, 106, 115, 109), (106, 101, 110, 115), (105, 100, 109, 114), (73, 69, 117, 118), (69, 71, 119, 117), (68, 73, 118, 120), (70, 68, 120, 121), (67, 70, 121, 122), (66, 72, 123, 124), (72, 67, 122, 123), (71, 66, 124, 119), (126, 131, 133), (125, 130, 133), (130, 128, 133), (131, 125, 133), (128, 132, 133), (129, 126, 133), (132, 127, 133), (127, 129, 133), (177, 176, 137, 141), (176, 178, 139, 137), (179, 177, 141, 136), (180, 179, 136, 138), (181, 180, 138, 135), (183, 182, 140, 134), (182, 181, 135, 140), (178, 183, 134, 139), (143, 148, 150), (142, 147, 150), (147, 145, 150), (148, 142, 150), (145, 149, 150), (146, 143, 150), (149, 144, 150), (144, 146, 150), (149, 145, 154, 158), (145, 147, 156, 154), (144, 149, 158, 153), (146, 144, 153, 155), (143, 146, 155, 152), (142, 148, 157, 151), (148, 143, 152, 157), (147, 142, 151, 156), (160, 165, 167), (159, 164, 167), (164, 162, 167), (165, 159, 167), (162, 166, 167), (163, 160, 167), (166, 161, 167), (161, 163, 167), (166, 162, 171, 175), (162, 164, 173, 171), (161, 166, 175, 170), (163, 161, 170, 172), (160, 163, 172, 169), (159, 165, 174, 168), (165, 160, 169, 174), (164, 159, 168, 173), (132, 128, 176, 177), (128, 130, 178, 176), (127, 132, 177, 179), (129, 127, 179, 180), (126, 129, 180, 181), (125, 131, 182, 183), (131, 126, 181, 182), (130, 125, 183, 178), (185, 190, 192), (184, 189, 192), (189, 187, 192), (190, 184, 192), (187, 191, 192), (188, 185, 192), (191, 186, 192), (186, 188, 192), (236, 235, 196, 200), (235, 237, 198, 196), (238, 236, 200, 195), (239, 238, 195, 197), (240, 239, 197, 194), (242, 241, 199, 193), (241, 240, 194, 199), (237, 242, 193, 198), (202, 207, 209), (201, 206, 209), (206, 204, 209), (207, 201, 209), (204, 208, 209), (205, 202, 209), (208, 203, 209), (203, 205, 209), (208, 204, 213, 217), (204, 206, 215, 213), (203, 208, 217, 212), (205, 203, 212, 214), (202, 205, 214, 211), (201, 207, 216, 210), (207, 202, 211, 216), (206, 201, 210, 215), (219, 224, 226), (218, 223, 226), (223, 221, 226), (224, 218, 226), (221, 225, 226), (222, 219, 226), (225, 220, 226), (220, 222, 226), (225, 221, 230, 234), (221, 223, 232, 230), (220, 225, 234, 229), (222, 220, 229, 231), (219, 222, 231, 228), (218, 224, 233, 227), (224, 219, 228, 233), (223, 218, 227, 232), (191, 187, 235, 236), (187, 189, 237, 235), (186, 191, 236, 238), (188, 186, 238, 239), (185, 188, 239, 240), (184, 190, 241, 242), (190, 185, 240, 241), (189, 184, 242, 237), (244, 249, 251), (243, 248, 251), (248, 246, 251), (249, 243, 251), (246, 250, 251), (247, 244, 251), (250, 245, 251), (245, 247, 251), (250, 246, 255, 259), (246, 248, 257, 255), (245, 250, 259, 254), (247, 245, 254, 256), (244, 247, 256, 253), (243, 249, 258, 252), (249, 244, 253, 258), (248, 243, 252, 257), (261, 266, 268), (260, 265, 268), (265, 263, 268), (266, 260, 268), (263, 267, 268), (264, 261, 268), (267, 262, 268), (262, 264, 268), (267, 263, 272, 276), (263, 265, 274, 272), (262, 267, 276, 271), (264, 262, 271, 273), (261, 264, 273, 270), (260, 266, 275, 269), (266, 261, 270, 275), (265, 260, 269, 274), (58, 62, 277, 278), (62, 60, 279, 277), (63, 58, 278, 280), (61, 63, 280, 281), (64, 61, 281, 282), (65, 59, 283, 284), (59, 64, 282, 283), (60, 65, 284, 279)])
me_cube_009.use_remesh_preserve_volume = False
me_cube_009.use_remesh_preserve_attributes = False
me_cube_009.use_mirror_vertex_groups = False
me_cube_009.update()
me_cube_008 = bpy.data.meshes.new('Cube.008')
me_cube_008.from_pydata([(-1.434, -1.415, -0.5555), (-1.434, 1.524, -0.5555), (1.505, 1.524, -0.5555), (1.505, -1.415, -0.5555), (-0.5861, -0.5582, 0.6406), (-0.5861, 0.6669, 0.6406), (0.639, 0.6669, 0.6406), (0.639, -0.5582, 0.6406), (-0.1592, -0.1259, 20.23), (-0.1592, 0.2346, 20.23), (0.2012, 0.2346, 20.23), (0.2012, -0.1259, 20.23), (-0.004455, 0.8646, 0.6406), (-0.03863, 1.998, -0.5555), (-0.004455, -0.7559, 0.6406), (-0.03863, -1.889, -0.5555), (0.01191, 0.2928, 20.23), (0.01191, -0.1841, 20.23), (-0.7788, 0.05435, 0.6406), (-1.896, 0.05435, -0.5555), (0.8417, 0.05435, 0.6406), (1.991, 0.05435, -0.5555), (-0.2159, 0.05435, 20.23), (0.2609, 0.05435, 20.23), (-0.4512, 0.5304, 1.917), (0.07353, 0.3377, 27.03), (-0.317, -0.4103, 6.134), (0.3589, 0.2656, 6.134), (-0.4233, -0.07233, 6.134), (0.4708, -0.07233, 6.134), (0.003904, -0.5194, 6.134), (0.003904, 0.3747, 6.134), (0.3589, -0.4103, 6.134), (-0.317, 0.2656, 6.134), (0.501, 0.5304, 1.917), (0.501, -0.4218, 1.917), (-0.4512, -0.4218, 1.917), (0.0008781, 0.6841, 1.917), (0.0008781, -0.5754, 1.917), (0.6585, 0.05435, 1.917), (-0.601, 0.05435, 1.917), (-0.5556, -0.2011, 13.1), (-0.03539, -0.7213, 13.1), (-0.3086, -0.1172, 13.1), (-0.3086, -0.8053, 13.1), (0.05067, -0.4612, 13.1), (-0.6374, -0.4612, 13.1), (-0.03539, -0.2011, 13.1), (-0.5556, -0.7213, 13.1), (0.02861, -0.1943, 20.72), (-0.2023, -0.001, 20.58), (0.02583, 0.1221, 20.37), (0.2568, -0.07121, 20.51), (-0.1313, 0.0886, 20.46), (0.1742, -0.167, 20.64), (-0.1227, -0.117, 20.68), (0.179, 0.04578, 20.41), (1.18, 4.663, 24.53), (0.3107, -1.864, 10.76), (0.5708, -1.902, 10.55), (0.3729, -2.039, 10.32), (0.1128, -2.001, 10.53), (0.5188, -1.973, 10.41), (0.1748, -1.923, 10.68), (0.4719, -1.861, 10.69), (0.2101, -2.043, 10.39), (0.7641, -6.134, 12.18), (-0.1525, -0.01128, 9.933), (0.134, -0.104, 9.794), (-0.03152, -0.3035, 9.587), (-0.318, -0.2108, 9.726), (0.1016, -0.2137, 9.673), (-0.2773, -0.09105, 9.857), (0.01674, -0.02626, 9.896), (-0.2022, -0.2902, 9.622), (3.035, -1.542, 13.18), (3.05, -1.409, 13.03), (3.017, -1.547, 12.9), (3.002, -1.68, 13.04), (3.037, -1.453, 12.95), (3.017, -1.629, 13.14), (3.048, -1.454, 13.13), (3.004, -1.637, 12.95), (5.501, -2.068, 13.47), (-0.1923, -0.4047, 12.87), (0.001479, -0.1741, 12.73), (0.124, -0.4025, 12.52), (-0.06972, -0.6331, 12.66), (0.09093, -0.2454, 12.6), (-0.1654, -0.5503, 12.79), (-0.1147, -0.2535, 12.83), (0.04743, -0.5556, 12.55), (3.076, -0.8181, 13.6), (3.066, -0.6926, 13.5), (3.151, -0.7701, 13.39), (3.162, -0.8957, 13.49), (3.105, -0.7091, 13.43), (3.119, -0.8752, 13.56), (3.058, -0.7432, 13.57), (3.171, -0.8457, 13.42), (5.021, -0.1439, 14.28), (2.261, -1.235, 13.21), (2.274, -1.091, 13.14), (2.385, -1.147, 13.04), (2.372, -1.291, 13.11), (2.328, -1.095, 13.08), (2.312, -1.285, 13.17), (2.25, -1.154, 13.19), (2.397, -1.228, 13.06), (2.655, -2.224, 13.6), (2.774, -2.182, 13.5), (2.721, -2.285, 13.39), (2.602, -2.327, 13.49), (2.768, -2.224, 13.43), (2.611, -2.28, 13.56), (2.723, -2.187, 13.57), (2.653, -2.323, 13.42), (3.095, -3.978, 13.84), (2.235, -1.236, 13.21), (2.377, -1.21, 13.14), (2.352, -1.332, 13.04), (2.21, -1.357, 13.11), (2.388, -1.264, 13.08), (2.2, -1.297, 13.17), (2.31, -1.204, 13.19), (2.277, -1.365, 13.06), (1.661, -1.25, 13.11), (1.71, -1.177, 12.99), (1.642, -1.185, 13.25), (1.756, -1.042, 12.94), (1.767, -0.9096, 13.03), (1.748, -0.8544, 13.16), (1.7, -0.9291, 13.28), (1.653, -1.063, 13.33), (-0.8645, 3.014, 9.954), (-0.9835, 2.953, 9.812), (-0.8506, 3.003, 9.679), (-0.7316, 3.064, 9.82), (-0.9396, 2.966, 9.726), (-0.7822, 3.048, 9.913), (-0.9449, 2.976, 9.904), (-0.7691, 3.042, 9.727), (-1.815, 5.351, 10.25), (0.006858, -0.2946, 9.643), (-0.2927, -0.2638, 9.503), (-0.1726, -0.03412, 9.296), (0.127, -0.06494, 9.435), (-0.284, -0.1498, 9.382), (0.1122, -0.1906, 9.567), (-0.1618, -0.3154, 9.605), (-0.0029, -0.01153, 9.331), (-1.487, 2.642, 10.38), (-1.585, 2.563, 10.28), (-1.569, 2.677, 10.17), (-1.471, 2.756, 10.27), (-1.593, 2.604, 10.21), (-1.464, 2.709, 10.34), (-1.539, 2.584, 10.35), (-1.517, 2.736, 10.2), (-3.137, 3.872, 11.06), (-0.6843, 2.202, 9.983), (-0.8102, 2.131, 9.916), (-0.8265, 2.254, 9.817), (-0.7006, 2.325, 9.883), (-0.8382, 2.178, 9.858), (-0.6717, 2.272, 9.946), (-0.7446, 2.147, 9.965), (-0.7663, 2.31, 9.834), (-0.087, 3.083, 10.38), (-0.1887, 3.158, 10.28), (-0.07407, 3.172, 10.17), (0.02763, 3.097, 10.27), (-0.1507, 3.176, 10.21), (-0.01617, 3.078, 10.34), (-0.1559, 3.118, 10.35), (-0.004255, 3.137, 10.2), (1.117, 4.432, 10.62), (-0.6691, 2.18, 9.983), (-0.7697, 2.284, 9.916), (-0.6549, 2.331, 9.817), (-0.5543, 2.228, 9.883), (-0.7315, 2.323, 9.858), (-0.5984, 2.186, 9.946), (-0.7375, 2.225, 9.965), (-0.5856, 2.287, 9.834), (-0.3348, 1.713, 9.889), (-0.4227, 1.712, 9.768), (-0.3775, 1.661, 10.03), (-0.5604, 1.675, 9.718), (-0.6759, 1.61, 9.804), (-0.711, 1.563, 9.935), (-0.6219, 1.565, 10.05), (-0.4854, 1.602, 10.11)], [], [(18, 5, 1, 19), (12, 6, 2, 13), (20, 7, 3, 21), (14, 4, 0, 15), (9, 22, 25), (43, 41, 9, 16), (44, 42, 11, 17), (45, 47, 10, 23), (46, 48, 8, 22), (5, 12, 13, 1), (7, 14, 15, 3), (8, 17, 25), (47, 43, 16, 10), (48, 44, 17, 8), (4, 18, 19, 0), (6, 20, 21, 2), (17, 11, 25), (42, 45, 23, 11), (41, 46, 22, 9), (24, 40, 28, 33), (35, 39, 29, 32), (36, 38, 30, 26), (34, 37, 31, 27), (40, 36, 26, 28), (39, 34, 27, 29), (38, 35, 32, 30), (37, 24, 33, 31), (12, 5, 24, 37), (14, 7, 35, 38), (20, 6, 34, 39), (18, 4, 36, 40), (6, 12, 37, 34), (4, 14, 38, 36), (7, 20, 39, 35), (5, 18, 40, 24), (22, 8, 25), (11, 23, 25), (16, 9, 25), (23, 10, 25), (10, 16, 25), (31, 33, 41, 43), (30, 32, 42, 44), (29, 27, 47, 45), (28, 26, 48, 46), (27, 31, 43, 47), (26, 30, 44, 48), (32, 29, 45, 42), (33, 28, 46, 41), (50, 55, 57), (49, 54, 57), (54, 52, 57), (55, 49, 57), (52, 56, 57), (53, 50, 57), (56, 51, 57), (51, 53, 57), (59, 64, 66), (58, 63, 66), (63, 61, 66), (64, 58, 66), (61, 65, 66), (62, 59, 66), (65, 60, 66), (60, 62, 66), (65, 61, 70, 74), (61, 63, 72, 70), (60, 65, 74, 69), (62, 60, 69, 71), (59, 62, 71, 68), (58, 64, 73, 67), (64, 59, 68, 73), (63, 58, 67, 72), (76, 81, 83), (75, 80, 83), (80, 78, 83), (81, 75, 83), (78, 82, 83), (79, 76, 83), (82, 77, 83), (77, 79, 83), (127, 126, 87, 91), (126, 128, 89, 87), (129, 127, 91, 86), (130, 129, 86, 88), (131, 130, 88, 85), (133, 132, 90, 84), (132, 131, 85, 90), (128, 133, 84, 89), (93, 98, 100), (92, 97, 100), (97, 95, 100), (98, 92, 100), (95, 99, 100), (96, 93, 100), (99, 94, 100), (94, 96, 100), (99, 95, 104, 108), (95, 97, 106, 104), (94, 99, 108, 103), (96, 94, 103, 105), (93, 96, 105, 102), (92, 98, 107, 101), (98, 93, 102, 107), (97, 92, 101, 106), (110, 115, 117), (109, 114, 117), (114, 112, 117), (115, 109, 117), (112, 116, 117), (113, 110, 117), (116, 111, 117), (111, 113, 117), (116, 112, 121, 125), (112, 114, 123, 121), (111, 116, 125, 120), (113, 111, 120, 122), (110, 113, 122, 119), (109, 115, 124, 118), (115, 110, 119, 124), (114, 109, 118, 123), (82, 78, 126, 127), (78, 80, 128, 126), (77, 82, 127, 129), (79, 77, 129, 130), (76, 79, 130, 131), (75, 81, 132, 133), (81, 76, 131, 132), (80, 75, 133, 128), (135, 140, 142), (134, 139, 142), (139, 137, 142), (140, 134, 142), (137, 141, 142), (138, 135, 142), (141, 136, 142), (136, 138, 142), (186, 185, 146, 150), (185, 187, 148, 146), (188, 186, 150, 145), (189, 188, 145, 147), (190, 189, 147, 144), (192, 191, 149, 143), (191, 190, 144, 149), (187, 192, 143, 148), (152, 157, 159), (151, 156, 159), (156, 154, 159), (157, 151, 159), (154, 158, 159), (155, 152, 159), (158, 153, 159), (153, 155, 159), (158, 154, 163, 167), (154, 156, 165, 163), (153, 158, 167, 162), (155, 153, 162, 164), (152, 155, 164, 161), (151, 157, 166, 160), (157, 152, 161, 166), (156, 151, 160, 165), (169, 174, 176), (168, 173, 176), (173, 171, 176), (174, 168, 176), (171, 175, 176), (172, 169, 176), (175, 170, 176), (170, 172, 176), (175, 171, 180, 184), (171, 173, 182, 180), (170, 175, 184, 179), (172, 170, 179, 181), (169, 172, 181, 178), (168, 174, 183, 177), (174, 169, 178, 183), (173, 168, 177, 182), (141, 137, 185, 186), (137, 139, 187, 185), (136, 141, 186, 188), (138, 136, 188, 189), (135, 138, 189, 190), (134, 140, 191, 192), (140, 135, 190, 191), (139, 134, 192, 187)])
me_cube_008.use_remesh_preserve_volume = False
me_cube_008.use_remesh_preserve_attributes = False
me_cube_008.use_mirror_vertex_groups = False
me_cube_008.update()
me_cube_007 = bpy.data.meshes.new('Cube.007')
me_cube_007.from_pydata([(-0.993, -0.9695, -0.4929), (-0.993, 1.078, -0.4929), (1.055, 1.078, -0.4929), (1.055, -0.9695, -0.4929), (-0.5074, -0.4787, 0.1276), (-0.5074, 0.5874, 0.1276), (0.5586, 0.5874, 0.1276), (0.5586, -0.4787, 0.1276), (-0.001283, 0.7594, 0.1276), (-0.02086, 1.409, -0.4929), (-0.001283, -0.6507, 0.1276), (-0.02086, -1.3, -0.4929), (-0.6751, 0.05435, 0.1276), (-1.315, 0.05435, -0.4929), (0.735, 0.05435, 0.1276), (1.393, 0.05435, -0.4929), (-0.3688, 0.4472, 1.404), (-0.317, -0.4103, 2.825), (0.3589, 0.2656, 2.825), (-0.4233, -0.07233, 2.825), (0.4708, -0.07233, 2.825), (0.003904, -0.5194, 2.825), (0.003904, 0.3747, 2.825), (0.3589, -0.4103, 2.825), (-0.317, 0.2656, 2.825), (0.4168, 0.4472, 1.404), (0.4168, -0.3385, 1.404), (-0.3688, -0.3385, 1.404), (0.0042, 0.5739, 1.404), (0.0042, -0.4652, 1.404), (0.5468, 0.05435, 1.404), (-0.4924, 0.05435, 1.404), (-0.5556, -0.2011, 8.004), (-0.03539, -0.7213, 8.297), (-0.3086, -0.1172, 8.297), (-0.3086, -0.8053, 8.004), (0.05067, -0.4612, 8.297), (-0.6374, -0.4612, 8.004), (-0.03539, -0.2011, 8.297), (-0.5556, -0.7213, 8.004), (-0.5035, -0.2538, 8.04), (-0.08861, -0.6687, 8.274), (-0.3065, -0.1869, 8.274), (-0.3065, -0.7356, 8.04), (-0.01997, -0.4612, 8.274), (-0.5687, -0.4612, 8.04), (-0.08861, -0.2538, 8.274), (-0.5035, -0.6687, 8.04), (-0.5035, -0.2538, 7.844), (-0.08861, -0.6687, 8.078), (-0.3065, -0.1869, 8.078), (-0.3065, -0.7356, 7.844), (-0.01997, -0.4612, 8.078), (-0.5687, -0.4612, 7.844), (-0.08861, -0.2538, 8.078), (-0.5035, -0.6687, 7.844), (-2.711, -0.8734, -0.3565), (-2.642, -0.4248, 0.4938), (-2.666, -0.4972, -0.3535), (-2.427, -0.738, 0.482), (-2.628, -1.067, -0.0908), (-2.731, -0.2216, 0.1961), (-2.376, -1.017, 0.2668), (-2.893, -0.2604, -0.134), (-7.806, -1.967, 0.06211), (-7.88, -2.673, 0.4133), (-8.059, -2.038, 0.3538), (-7.632, -2.595, 0.09697), (-7.919, -2.459, 0.5789), (-7.766, -2.183, -0.09952), (-7.991, -2.194, 0.5829), (-7.696, -2.446, -0.1075), (-7.82, -2.04, 0.0979), (-7.879, -2.603, 0.378), (-8.022, -2.097, 0.3305), (-7.681, -2.541, 0.1257), (-7.911, -2.432, 0.5101), (-7.789, -2.213, -0.031), (-7.967, -2.221, 0.5133), (-7.732, -2.423, -0.03739), (-7.632, -1.989, 0.0762), (-7.691, -2.552, 0.3563), (-7.834, -2.045, 0.3088), (-7.493, -2.49, 0.104), (-7.722, -2.381, 0.4884), (-7.6, -2.162, -0.0527), (-7.779, -2.17, 0.4916), (-7.544, -2.372, -0.05909), (-2.713, -0.839, -0.2884), (-2.641, -0.4589, 0.4246), (-2.653, -0.5177, -0.287), (-2.441, -0.7169, 0.4136), (-2.643, -1.001, -0.06534), (-2.716, -0.2884, 0.1747), (-2.398, -0.951, 0.233), (-2.872, -0.326, -0.1013), (-3.014, -0.9141, -0.2721), (-3.029, -0.5556, 0.4455), (-3.091, -0.627, -0.2634), (-2.951, -0.8441, 0.4411), (-2.945, -1.076, -0.0491), (-3.104, -0.3851, 0.1956), (-2.908, -1.078, 0.2605), (-3.135, -0.3915, -0.08712), (-5.312, -1.068, -0.1274), (-5.085, -1.8, 0.2491), (-5.354, -1.082, 0.1839), (-5.092, -1.787, -0.08829), (-5.13, -1.552, 0.44), (-5.177, -1.294, -0.3185), (-5.275, -1.263, 0.448), (-5.165, -1.615, -0.324)], [], [(12, 5, 1, 13), (8, 6, 2, 9), (14, 7, 3, 15), (10, 4, 0, 11), (5, 8, 9, 1), (7, 10, 11, 3), (4, 12, 13, 0), (6, 14, 15, 2), (16, 31, 19, 24), (26, 30, 20, 23), (27, 29, 21, 17), (25, 28, 22, 18), (31, 27, 17, 19), (30, 25, 18, 20), (29, 26, 23, 21), (28, 16, 24, 22), (8, 5, 16, 28), (10, 7, 26, 29), (14, 6, 25, 30), (12, 4, 27, 31), (6, 8, 28, 25), (4, 10, 29, 27), (7, 14, 30, 26), (5, 12, 31, 16), (22, 24, 32, 34), (21, 23, 33, 35), (20, 18, 38, 36), (19, 17, 39, 37), (18, 22, 34, 38), (17, 21, 35, 39), (23, 20, 36, 33), (24, 19, 37, 32), (35, 33, 41, 43), (39, 35, 43, 47), (36, 38, 46, 44), (47, 43, 51, 55), (44, 46, 54, 52), (41, 44, 52, 49), (38, 34, 42, 46), (32, 37, 45, 40), (34, 32, 40, 42), (37, 39, 47, 45), (33, 36, 44, 41), (55, 51, 48, 53), (48, 51, 49, 50), (54, 50, 49, 52), (43, 41, 49, 51), (46, 42, 50, 54), (40, 45, 53, 48), (42, 40, 48, 50), (45, 47, 55, 53), (106, 104, 64, 66), (107, 105, 65, 67), (108, 110, 70, 68), (109, 111, 71, 69), (110, 106, 66, 70), (111, 107, 67, 71), (105, 108, 68, 65), (104, 109, 69, 64), (67, 65, 73, 75), (71, 67, 75, 79), (68, 70, 78, 76), (79, 75, 83, 87), (76, 78, 86, 84), (73, 76, 84, 81), (70, 66, 74, 78), (64, 69, 77, 72), (66, 64, 72, 74), (69, 71, 79, 77), (65, 68, 76, 73), (87, 83, 80, 85), (80, 83, 81, 82), (86, 82, 81, 84), (75, 73, 81, 83), (78, 74, 82, 86), (72, 77, 85, 80), (74, 72, 80, 82), (77, 79, 87, 85), (56, 58, 90, 88), (59, 62, 94, 91), (57, 59, 91, 89), (89, 91, 99, 97), (92, 88, 96, 100), (94, 92, 100, 102), (63, 61, 93, 95), (58, 63, 95, 90), (61, 57, 89, 93), (62, 60, 92, 94), (60, 56, 88, 92), (97, 99, 102, 100), (96, 98, 103, 101), (97, 100, 96, 101), (91, 94, 102, 99), (88, 90, 98, 96), (95, 93, 101, 103), (90, 95, 103, 98), (93, 89, 97, 101), (61, 63, 104, 106), (60, 62, 105, 107), (59, 57, 110, 108), (58, 56, 111, 109), (57, 61, 106, 110), (56, 60, 107, 111), (62, 59, 108, 105), (63, 58, 109, 104)])
me_cube_007.use_remesh_preserve_volume = False
me_cube_007.use_remesh_preserve_attributes = False
me_cube_007.use_mirror_vertex_groups = False
me_cube_007.update()
me_cube_006 = bpy.data.meshes.new('Cube.006')
me_cube_006.from_pydata([(-1.434, -1.415, -0.5555), (-1.434, 1.524, -0.5555), (1.505, 1.524, -0.5555), (1.505, -1.415, -0.5555), (-0.5861, -0.5582, 0.6406), (-0.5861, 0.6669, 0.6406), (0.639, 0.6669, 0.6406), (0.639, -0.5582, 0.6406), (-0.1592, -0.1259, 20.23), (-0.1592, 0.2346, 20.23), (0.2012, 0.2346, 20.23), (0.2012, -0.1259, 20.23), (-0.004455, 0.8646, 0.6406), (-0.03863, 1.998, -0.5555), (-0.004455, -0.7559, 0.6406), (-0.03863, -1.889, -0.5555), (0.01191, 0.2928, 20.23), (0.01191, -0.1841, 20.23), (-0.7788, 0.05435, 0.6406), (-1.896, 0.05435, -0.5555), (0.8417, 0.05435, 0.6406), (1.991, 0.05435, -0.5555), (-0.2159, 0.05435, 20.23), (0.2609, 0.05435, 20.23), (-0.4512, 0.5304, 1.917), (0.07353, 0.3377, 27.03), (-0.317, -0.4103, 6.134), (0.3589, 0.2656, 6.134), (-0.4233, -0.07233, 6.134), (0.4708, -0.07233, 6.134), (0.003904, -0.5194, 6.134), (0.003904, 0.3747, 6.134), (0.3589, -0.4103, 6.134), (-0.317, 0.2656, 6.134), (0.501, 0.5304, 1.917), (0.501, -0.4218, 1.917), (-0.4512, -0.4218, 1.917), (0.0008781, 0.6841, 1.917), (0.0008781, -0.5754, 1.917), (0.6585, 0.05435, 1.917), (-0.601, 0.05435, 1.917), (-0.5556, -0.2011, 13.1), (-0.03539, -0.7213, 13.1), (-0.3086, -0.1172, 13.1), (-0.3086, -0.8053, 13.1), (0.05067, -0.4612, 13.1), (-0.6374, -0.4612, 13.1), (-0.03539, -0.2011, 13.1), (-0.5556, -0.7213, 13.1), (0.02861, -0.1943, 20.72), (-0.2023, -0.001, 20.58), (0.02583, 0.1221, 20.37), (0.2568, -0.07121, 20.51), (-0.1313, 0.0886, 20.46), (0.1742, -0.167, 20.64), (-0.1227, -0.117, 20.68), (0.179, 0.04578, 20.41), (1.18, 4.663, 24.53), (1.34, -0.8567, 16.34), (1.509, -0.6549, 16.14), (1.522, -0.8954, 15.91), (1.354, -1.097, 16.11), (1.542, -0.7365, 16.0), (1.319, -1.003, 16.27), (1.422, -0.718, 16.28), (1.44, -1.036, 15.98), (5.216, -2.704, 17.77), (-0.4811, -0.2821, 15.52), (-0.2522, -0.08644, 15.38), (-0.1687, -0.3319, 15.17), (-0.3977, -0.5275, 15.31), (-0.1756, -0.1714, 15.26), (-0.4784, -0.4302, 15.44), (-0.3798, -0.1457, 15.48), (-0.2694, -0.4703, 15.21)], [], [(18, 5, 1, 19), (12, 6, 2, 13), (20, 7, 3, 21), (14, 4, 0, 15), (9, 22, 25), (43, 41, 9, 16), (44, 42, 11, 17), (45, 47, 10, 23), (46, 48, 8, 22), (5, 12, 13, 1), (7, 14, 15, 3), (8, 17, 25), (47, 43, 16, 10), (48, 44, 17, 8), (4, 18, 19, 0), (6, 20, 21, 2), (17, 11, 25), (42, 45, 23, 11), (41, 46, 22, 9), (24, 40, 28, 33), (35, 39, 29, 32), (36, 38, 30, 26), (34, 37, 31, 27), (40, 36, 26, 28), (39, 34, 27, 29), (38, 35, 32, 30), (37, 24, 33, 31), (12, 5, 24, 37), (14, 7, 35, 38), (20, 6, 34, 39), (18, 4, 36, 40), (6, 12, 37, 34), (4, 14, 38, 36), (7, 20, 39, 35), (5, 18, 40, 24), (22, 8, 25), (11, 23, 25), (16, 9, 25), (23, 10, 25), (10, 16, 25), (31, 33, 41, 43), (30, 32, 42, 44), (29, 27, 47, 45), (28, 26, 48, 46), (27, 31, 43, 47), (26, 30, 44, 48), (32, 29, 45, 42), (33, 28, 46, 41), (50, 55, 57), (49, 54, 57), (54, 52, 57), (55, 49, 57), (52, 56, 57), (53, 50, 57), (56, 51, 57), (51, 53, 57), (59, 64, 66), (58, 63, 66), (63, 61, 66), (64, 58, 66), (61, 65, 66), (62, 59, 66), (65, 60, 66), (60, 62, 66), (65, 61, 70, 74), (61, 63, 72, 70), (60, 65, 74, 69), (62, 60, 69, 71), (59, 62, 71, 68), (58, 64, 73, 67), (64, 59, 68, 73), (63, 58, 67, 72)])
me_cube_006.use_remesh_preserve_volume = False
me_cube_006.use_remesh_preserve_attributes = False
me_cube_006.use_mirror_vertex_groups = False
me_cube_006.update()
me_cube_005 = bpy.data.meshes.new('Cube.005')
me_cube_005.from_pydata([(4.682, -2.074, -0.08511), (4.682, -1.947, -0.08511), (4.809, -1.947, -0.08511), (4.809, -2.074, -0.08511), (4.682, -2.074, 0.9758), (4.682, -1.947, 0.9758), (4.809, -1.947, 0.9758), (4.809, -2.074, 0.9758), (1.499, -2.028, -0.08864), (1.499, -1.901, -0.07754), (1.627, -1.901, -0.07754), (1.627, -2.028, -0.08864), (1.499, -2.12, 0.9682), (1.499, -1.993, 0.9793), (1.627, -1.993, 0.9793), (1.627, -2.12, 0.9682), (4.907, -1.983, 0.1266), (4.907, -1.9, 0.1266), (4.907, -1.9, 0.2641), (4.907, -1.983, 0.2641), (1.438, -1.983, 0.1266), (1.438, -1.9, 0.1266), (1.438, -1.9, 0.2641), (1.438, -1.983, 0.2641), (4.907, -1.983, 0.6112), (4.907, -1.9, 0.6112), (4.907, -1.9, 0.7487), (4.907, -1.983, 0.7487), (1.438, -1.983, 0.6112), (1.438, -1.9, 0.6112), (1.438, -1.9, 0.7487), (1.438, -1.983, 0.7487), (-1.684, -1.935, -0.08351), (-1.684, -1.812, -0.05056), (-1.556, -1.812, -0.05056), (-1.556, -1.935, -0.08351), (-1.684, -2.209, 0.9412), (-1.684, -2.086, 0.9742), (-1.556, -2.086, 0.9742), (-1.556, -2.209, 0.9412), (1.7, -1.97, 0.77), (1.697, -1.888, 0.7808), (1.697, -1.906, 0.9171), (1.7, -1.988, 0.9063), (-1.747, -2.088, 0.7544), (-1.75, -2.006, 0.7653), (-1.75, -2.024, 0.9016), (-1.747, -2.106, 0.8907), (-4.866, -2.074, -0.08511), (-4.866, -1.947, -0.08511), (-4.739, -1.947, -0.08511), (-4.739, -2.074, -0.08511), (-4.866, -2.074, 0.9758), (-4.866, -1.947, 0.9758), (-4.739, -1.947, 0.9758), (-4.739, -2.074, 0.9758), (-1.462, -1.907, 0.04109), (-1.464, -1.824, 0.04117), (-1.458, -1.824, 0.1786), (-1.456, -1.907, 0.1785), (-4.928, -1.988, 0.1816), (-4.929, -1.905, 0.1817), (-4.924, -1.905, 0.3191), (-4.922, -1.988, 0.319), (-1.46, -2.037, 0.5948), (-1.457, -1.956, 0.6121), (-1.457, -1.985, 0.7465), (-1.46, -2.065, 0.7292), (-4.928, -1.95, 0.6133), (-4.926, -1.869, 0.6306), (-4.926, -1.898, 0.7651), (-4.928, -1.979, 0.7477), (4.682, 2.042, -0.08511), (4.682, 1.915, -0.08511), (4.809, 1.915, -0.08511), (4.809, 2.042, -0.08511), (4.682, 2.042, 0.9758), (4.682, 1.915, 0.9758), (4.809, 1.915, 0.9758), (4.809, 2.042, 0.9758), (1.499, 2.042, -0.08511), (1.499, 1.915, -0.08511), (1.627, 1.915, -0.08511), (1.627, 2.042, -0.08511), (1.499, 2.042, 0.9758), (1.499, 1.915, 0.9758), (1.627, 1.915, 0.9758), (1.627, 2.042, 0.9758), (-0.02496, 1.951, 0.8531), (-0.02496, 1.868, 0.8531), (-0.02496, 1.951, 0.7156), (-0.02496, 1.868, 0.7156), (-3.232, 1.951, 0.2106), (-3.232, 1.868, 0.2106), (-3.232, 1.951, 0.07312), (-3.232, 1.868, 0.07312), (4.881, 1.951, 0.1216), (4.881, 1.868, 0.1216), (4.9, 1.868, 0.2577), (4.9, 1.951, 0.2577), (1.445, 1.951, 0.6098), (1.445, 1.868, 0.6098), (1.465, 1.868, 0.746), (1.465, 1.951, 0.746), (-1.684, 2.042, -0.08511), (-1.684, 1.915, -0.08511), (-1.556, 1.915, -0.08511), (-1.556, 2.042, -0.08511), (-1.684, 2.042, 0.9758), (-1.684, 1.915, 0.9758), (-1.556, 1.915, 0.9758), (-1.556, 2.042, 0.9758), (1.691, 1.951, 0.07182), (1.691, 1.868, 0.07182), (1.7, 1.868, 0.209), (1.7, 1.951, 0.209), (-1.75, 1.951, 0.3121), (-1.75, 1.868, 0.3121), (-1.741, 1.868, 0.4493), (-1.741, 1.951, 0.4493), (1.7, 1.951, 0.767), (1.7, 1.868, 0.767), (1.7, 1.868, 0.9045), (1.7, 1.951, 0.9045), (-1.75, 1.951, 0.767), (-1.75, 1.868, 0.767), (-1.75, 1.868, 0.9045), (-1.75, 1.951, 0.9045), (-4.866, 2.042, -0.08511), (-4.866, 1.915, -0.08511), (-4.739, 1.915, -0.08511), (-4.739, 2.042, -0.08511), (-4.866, 2.042, 0.9758), (-4.866, 1.915, 0.9758), (-4.739, 1.915, 0.9758), (-4.739, 2.042, 0.9758), (-1.458, 1.951, 0.1266), (-1.458, 1.868, 0.1266), (-1.458, 1.868, 0.2641), (-1.458, 1.951, 0.2641), (-4.928, 1.951, 0.1266), (-4.928, 1.868, 0.1266), (-4.928, 1.868, 0.2641), (-4.928, 1.951, 0.2641), (-1.458, 1.951, 0.6112), (-1.458, 1.868, 0.6112), (-1.458, 1.868, 0.7487), (-1.458, 1.951, 0.7487), (-4.928, 1.951, 0.6112), (-4.928, 1.868, 0.6112), (-4.928, 1.868, 0.7487), (-4.928, 1.951, 0.7487), (1.699, -1.991, 0.279), (1.701, -1.909, 0.2898), (1.7, -1.927, 0.4261), (1.698, -2.009, 0.4153), (-1.75, -1.939, 0.2634), (-1.748, -1.857, 0.2743), (-1.749, -1.875, 0.4106), (-1.75, -1.957, 0.3997)], [], [(4, 5, 1, 0), (5, 6, 2, 1), (6, 7, 3, 2), (7, 4, 0, 3), (0, 1, 2, 3), (7, 6, 5, 4), (12, 13, 9, 8), (13, 14, 10, 9), (14, 15, 11, 10), (15, 12, 8, 11), (8, 9, 10, 11), (15, 14, 13, 12), (20, 21, 17, 16), (21, 22, 18, 17), (22, 23, 19, 18), (23, 20, 16, 19), (16, 17, 18, 19), (23, 22, 21, 20), (28, 29, 25, 24), (29, 30, 26, 25), (30, 31, 27, 26), (31, 28, 24, 27), (24, 25, 26, 27), (31, 30, 29, 28), (36, 37, 33, 32), (37, 38, 34, 33), (38, 39, 35, 34), (39, 36, 32, 35), (32, 33, 34, 35), (39, 38, 37, 36), (44, 45, 41, 40), (45, 46, 42, 41), (46, 47, 43, 42), (47, 44, 40, 43), (40, 41, 42, 43), (47, 46, 45, 44), (52, 53, 49, 48), (53, 54, 50, 49), (54, 55, 51, 50), (55, 52, 48, 51), (48, 49, 50, 51), (55, 54, 53, 52), (60, 61, 57, 56), (61, 62, 58, 57), (62, 63, 59, 58), (63, 60, 56, 59), (56, 57, 58, 59), (63, 62, 61, 60), (68, 69, 65, 64), (69, 70, 66, 65), (70, 71, 67, 66), (71, 68, 64, 67), (64, 65, 66, 67), (71, 70, 69, 68), (76, 77, 73, 72), (77, 78, 74, 73), (78, 79, 75, 74), (79, 76, 72, 75), (72, 73, 74, 75), (79, 78, 77, 76), (84, 85, 81, 80), (85, 86, 82, 81), (86, 87, 83, 82), (87, 84, 80, 83), (80, 81, 82, 83), (87, 86, 85, 84), (125, 126, 89, 91), (124, 125, 91, 90), (143, 140, 94, 92), (142, 143, 92, 93), (141, 142, 93, 95), (140, 141, 95, 94), (100, 101, 97, 96), (101, 102, 98, 97), (102, 103, 99, 98), (103, 100, 96, 99), (96, 97, 98, 99), (103, 102, 101, 100), (108, 109, 105, 104), (109, 110, 106, 105), (110, 111, 107, 106), (111, 108, 104, 107), (104, 105, 106, 107), (111, 110, 109, 108), (116, 117, 113, 112), (117, 118, 114, 113), (118, 119, 115, 114), (119, 116, 112, 115), (112, 113, 114, 115), (119, 118, 117, 116), (90, 91, 121, 120), (91, 89, 122, 121), (89, 88, 123, 122), (88, 90, 120, 123), (120, 121, 122, 123), (127, 126, 125, 124), (132, 133, 129, 128), (133, 134, 130, 129), (134, 135, 131, 130), (135, 132, 128, 131), (128, 129, 130, 131), (135, 134, 133, 132), (94, 95, 137, 136), (95, 93, 138, 137), (93, 92, 139, 138), (92, 94, 136, 139), (136, 137, 138, 139), (143, 142, 141, 140), (148, 149, 145, 144), (149, 150, 146, 145), (150, 151, 147, 146), (151, 148, 144, 147), (144, 145, 146, 147), (151, 150, 149, 148), (156, 157, 153, 152), (157, 158, 154, 153), (158, 159, 155, 154), (159, 156, 152, 155), (152, 153, 154, 155), (159, 158, 157, 156), (126, 127, 88, 89), (127, 124, 90, 88)])
me_cube_005.use_remesh_preserve_volume = False
me_cube_005.use_remesh_preserve_attributes = False
me_cube_005.use_mirror_vertex_groups = False
me_cube_005.update()
me_cube_003 = bpy.data.meshes.new('Cube.003')
me_cube_003.from_pydata([(-4.689, 2.066, -0.08511), (-4.689, 1.939, -0.08511), (-4.817, 1.939, -0.08511), (-4.817, 2.066, -0.08511), (-4.689, 2.066, 0.9758), (-4.689, 1.939, 0.9758), (-4.817, 1.939, 0.9758), (-4.817, 2.066, 0.9758), (-1.507, 2.066, -0.08511), (-1.507, 1.939, -0.08511), (-1.634, 1.939, -0.08511), (-1.634, 2.066, -0.08511), (-1.507, 2.066, 0.9758), (-1.507, 1.939, 0.9758), (-1.634, 1.939, 0.9758), (-1.634, 2.066, 0.9758), (-4.915, 1.975, 0.1266), (-4.915, 1.892, 0.1266), (-4.915, 1.892, 0.2641), (-4.915, 1.975, 0.2641), (-1.445, 1.975, 0.1266), (-1.445, 1.892, 0.1266), (-1.445, 1.892, 0.2641), (-1.445, 1.975, 0.2641), (-4.915, 1.975, 0.6112), (-4.915, 1.892, 0.6112), (-4.915, 1.892, 0.7487), (-4.915, 1.975, 0.7487), (-1.445, 1.975, 0.6112), (-1.445, 1.892, 0.6112), (-1.445, 1.892, 0.7487), (-1.445, 1.975, 0.7487), (1.676, 2.066, -0.08511), (1.676, 1.939, -0.08511), (1.549, 1.939, -0.08511), (1.549, 2.066, -0.08511), (1.676, 2.066, 0.9758), (1.676, 1.939, 0.9758), (1.549, 1.939, 0.9758), (1.549, 2.066, 0.9758), (-2.015, 1.779, 0.03909), (-2.015, 1.777, 0.1218), (-1.985, 1.911, 0.1249), (-1.985, 1.913, 0.04218), (1.35, 1.022, 0.03909), (1.35, 1.021, 0.1218), (1.38, 1.155, 0.1249), (1.381, 1.156, 0.04218), (-1.707, 1.975, 0.767), (-1.707, 1.892, 0.767), (-1.707, 1.892, 0.9045), (-1.707, 1.975, 0.9045), (1.742, 1.975, 0.767), (1.742, 1.892, 0.767), (1.742, 1.892, 0.9045), (1.742, 1.975, 0.9045), (4.859, 2.066, -0.08511), (4.859, 1.939, -0.08511), (4.732, 1.939, -0.08511), (4.732, 2.066, -0.08511), (4.859, 2.066, 0.9758), (4.859, 1.939, 0.9758), (4.732, 1.939, 0.9758), (4.732, 2.066, 0.9758), (1.451, 1.975, 0.1266), (1.451, 1.892, 0.1266), (1.451, 1.892, 0.2641), (1.451, 1.975, 0.2641), (4.92, 1.975, 0.1266), (4.92, 1.892, 0.1266), (4.92, 1.892, 0.2641), (4.92, 1.975, 0.2641), (1.451, 1.975, 0.6112), (1.451, 1.892, 0.6112), (1.451, 1.892, 0.7487), (1.451, 1.975, 0.7487), (4.92, 1.975, 0.6112), (4.92, 1.892, 0.6112), (4.92, 1.892, 0.7487), (4.92, 1.975, 0.7487), (-4.689, -2.051, -0.08511), (-4.689, -1.923, -0.08511), (-4.817, -1.923, -0.08511), (-4.817, -2.051, -0.08511), (-4.689, -2.051, 0.9758), (-4.689, -1.923, 0.9758), (-4.817, -1.923, 0.9758), (-4.817, -2.051, 0.9758), (-1.507, -2.051, -0.08511), (-1.507, -1.923, -0.08511), (-1.634, -1.923, -0.08511), (-1.634, -2.051, -0.08511), (-1.507, -2.051, 0.9758), (-1.507, -1.923, 0.9758), (-1.634, -1.923, 0.9758), (-1.634, -2.051, 0.9758), (-4.902, -1.488, 0.04427), (-4.89, -1.408, 0.02727), (-4.889, -1.38, 0.1618), (-4.901, -1.46, 0.1788), (-1.471, -1.999, 0.1262), (-1.459, -1.919, 0.1092), (-1.458, -1.89, 0.2437), (-1.47, -1.97, 0.2607), (-4.916, -1.959, 0.6065), (-4.916, -1.876, 0.6065), (-4.909, -1.876, 0.7438), (-4.909, -1.959, 0.7438), (-1.451, -1.959, 0.439), (-1.451, -1.876, 0.439), (-1.444, -1.876, 0.5763), (-1.444, -1.959, 0.5763), (1.676, -2.051, -0.08511), (1.676, -1.923, -0.08511), (1.549, -1.923, -0.08511), (1.549, -2.051, -0.08511), (1.676, -2.051, 0.9758), (1.676, -1.923, 0.9758), (1.549, -1.923, 0.9758), (1.549, -2.051, 0.9758), (-1.707, -1.959, 0.2825), (-1.707, -1.876, 0.2825), (-1.707, -1.876, 0.42), (-1.707, -1.959, 0.42), (1.742, -1.959, 0.2825), (1.742, -1.876, 0.2825), (1.742, -1.876, 0.42), (1.742, -1.959, 0.42), (-1.707, -1.959, 0.767), (-1.707, -1.876, 0.767), (-1.707, -1.876, 0.9045), (-1.707, -1.959, 0.9045), (1.742, -1.959, 0.767), (1.742, -1.876, 0.767), (1.742, -1.876, 0.9045), (1.742, -1.959, 0.9045), (4.859, -2.051, -0.08511), (4.859, -1.923, -0.08511), (4.732, -1.923, -0.08511), (4.732, -2.051, -0.08511), (4.859, -2.051, 0.9758), (4.859, -1.923, 0.9758), (4.732, -1.923, 0.9758), (4.732, -2.051, 0.9758), (1.451, -1.959, 0.1266), (1.451, -1.876, 0.1266), (1.451, -1.876, 0.2641), (1.451, -1.959, 0.2641), (4.92, -1.959, 0.1266), (4.92, -1.876, 0.1266), (4.92, -1.876, 0.2641), (4.92, -1.959, 0.2641), (1.451, -1.959, 0.6112), (1.451, -1.876, 0.6112), (1.451, -1.876, 0.7487), (1.451, -1.959, 0.7487), (4.92, -1.959, 0.6112), (4.92, -1.876, 0.6112), (4.92, -1.876, 0.7487), (4.92, -1.959, 0.7487)], [], [(4, 5, 1, 0), (5, 6, 2, 1), (6, 7, 3, 2), (7, 4, 0, 3), (0, 1, 2, 3), (7, 6, 5, 4), (12, 13, 9, 8), (13, 14, 10, 9), (14, 15, 11, 10), (15, 12, 8, 11), (8, 9, 10, 11), (15, 14, 13, 12), (20, 21, 17, 16), (21, 22, 18, 17), (22, 23, 19, 18), (23, 20, 16, 19), (16, 17, 18, 19), (23, 22, 21, 20), (28, 29, 25, 24), (29, 30, 26, 25), (30, 31, 27, 26), (31, 28, 24, 27), (24, 25, 26, 27), (31, 30, 29, 28), (36, 37, 33, 32), (37, 38, 34, 33), (38, 39, 35, 34), (39, 36, 32, 35), (32, 33, 34, 35), (39, 38, 37, 36), (44, 45, 41, 40), (45, 46, 42, 41), (46, 47, 43, 42), (47, 44, 40, 43), (40, 41, 42, 43), (47, 46, 45, 44), (52, 53, 49, 48), (53, 54, 50, 49), (54, 55, 51, 50), (55, 52, 48, 51), (48, 49, 50, 51), (55, 54, 53, 52), (60, 61, 57, 56), (61, 62, 58, 57), (62, 63, 59, 58), (63, 60, 56, 59), (56, 57, 58, 59), (63, 62, 61, 60), (68, 69, 65, 64), (69, 70, 66, 65), (70, 71, 67, 66), (71, 68, 64, 67), (64, 65, 66, 67), (71, 70, 69, 68), (76, 77, 73, 72), (77, 78, 74, 73), (78, 79, 75, 74), (79, 76, 72, 75), (72, 73, 74, 75), (79, 78, 77, 76), (84, 85, 81, 80), (85, 86, 82, 81), (86, 87, 83, 82), (87, 84, 80, 83), (80, 81, 82, 83), (87, 86, 85, 84), (92, 93, 89, 88), (93, 94, 90, 89), (94, 95, 91, 90), (95, 92, 88, 91), (88, 89, 90, 91), (95, 94, 93, 92), (100, 101, 97, 96), (101, 102, 98, 97), (102, 103, 99, 98), (103, 100, 96, 99), (96, 97, 98, 99), (103, 102, 101, 100), (108, 109, 105, 104), (109, 110, 106, 105), (110, 111, 107, 106), (111, 108, 104, 107), (104, 105, 106, 107), (111, 110, 109, 108), (116, 117, 113, 112), (117, 118, 114, 113), (118, 119, 115, 114), (119, 116, 112, 115), (112, 113, 114, 115), (119, 118, 117, 116), (124, 125, 121, 120), (125, 126, 122, 121), (126, 127, 123, 122), (127, 124, 120, 123), (120, 121, 122, 123), (127, 126, 125, 124), (132, 133, 129, 128), (133, 134, 130, 129), (134, 135, 131, 130), (135, 132, 128, 131), (128, 129, 130, 131), (135, 134, 133, 132), (140, 141, 137, 136), (141, 142, 138, 137), (142, 143, 139, 138), (143, 140, 136, 139), (136, 137, 138, 139), (143, 142, 141, 140), (148, 149, 145, 144), (149, 150, 146, 145), (150, 151, 147, 146), (151, 148, 144, 147), (144, 145, 146, 147), (151, 150, 149, 148), (156, 157, 153, 152), (157, 158, 154, 153), (158, 159, 155, 154), (159, 156, 152, 155), (152, 153, 154, 155), (159, 158, 157, 156)])
me_cube_003.use_remesh_preserve_volume = False
me_cube_003.use_remesh_preserve_attributes = False
me_cube_003.use_mirror_vertex_groups = False
me_cube_003.update()
me_cube_004 = bpy.data.meshes.new('Cube.004')
me_cube_004.from_pydata([(-1.099, -1.836, 0.1418), (-1.162, -1.775, 0.1418), (-1.162, -1.775, 0.2793), (-1.099, -1.836, 0.2793), (1.877, 1.007, 0.1418), (1.815, 1.068, 0.1418), (1.815, 1.068, 0.2793), (1.877, 1.007, 0.2793), (-1.099, -1.836, 0.6263), (-1.162, -1.775, 0.6263), (-1.162, -1.775, 0.7638), (-1.099, -1.836, 0.7638), (1.877, 1.007, 0.6263), (1.815, 1.068, 0.6263), (1.815, 1.068, 0.7638), (1.877, 1.007, 0.7638), (1.715, 1.153, -0.08511), (1.754, 1.032, -0.08511), (1.632, 0.9932, -0.08511), (1.594, 1.115, -0.08511), (1.715, 1.153, 0.9758), (1.754, 1.032, 0.9758), (1.632, 0.9932, 0.9758), (1.594, 1.115, 0.9758), (4.75, 2.112, -0.08511), (4.789, 1.991, -0.08511), (4.667, 1.952, -0.08511), (4.629, 2.074, -0.08511), (4.75, 2.112, 0.9758), (4.789, 1.991, 0.9758), (4.667, 1.952, 0.9758), (4.629, 2.074, 0.9758), (1.552, 1.005, 0.2825), (1.577, 0.9265, 0.2825), (1.577, 0.9265, 0.42), (1.552, 1.005, 0.42), (4.841, 2.045, 0.2825), (4.866, 1.966, 0.2825), (4.866, 1.966, 0.42), (4.841, 2.045, 0.42), (1.552, 1.005, 0.767), (1.577, 0.9265, 0.767), (1.577, 0.9265, 0.9045), (1.552, 1.005, 0.9045), (4.841, 2.045, 0.767), (4.866, 1.966, 0.767), (4.866, 1.966, 0.9045), (4.841, 2.045, 0.9045), (1.715, 1.153, -0.08511), (1.754, 1.032, -0.08511), (1.632, 0.9932, -0.08511), (1.594, 1.115, -0.08511), (1.715, 1.153, 0.9758), (1.754, 1.032, 0.9758), (1.632, 0.9932, 0.9758), (1.594, 1.115, 0.9758), (4.75, 2.112, -0.08511), (4.789, 1.991, -0.08511), (4.667, 1.952, -0.08511), (4.629, 2.074, -0.08511), (4.75, 2.112, 0.9758), (4.789, 1.991, 0.9758), (4.667, 1.952, 0.9758), (4.629, 2.074, 0.9758), (1.552, 1.005, 0.2825), (1.577, 0.9265, 0.2825), (1.577, 0.9265, 0.42), (1.552, 1.005, 0.42), (4.841, 2.045, 0.2825), (4.866, 1.966, 0.2825), (4.866, 1.966, 0.42), (4.841, 2.045, 0.42), (1.552, 1.005, 0.767), (1.577, 0.9265, 0.767), (1.577, 0.9265, 0.9045), (1.552, 1.005, 0.9045), (4.841, 2.045, 0.767), (4.866, 1.966, 0.767), (4.866, 1.966, 0.9045), (4.841, 2.045, 0.9045), (-2.004, -4.683, -0.08511), (-1.882, -4.717, -0.08511), (-1.915, -4.84, -0.08511), (-2.038, -4.806, -0.08511), (-2.004, -4.683, 0.9758), (-1.882, -4.717, 0.9758), (-1.915, -4.84, 0.9758), (-2.038, -4.806, 0.9758), (-1.163, -1.614, -0.08511), (-1.04, -1.647, -0.08511), (-1.074, -1.77, -0.08511), (-1.197, -1.737, -0.08511), (-1.163, -1.614, 0.9758), (-1.04, -1.647, 0.9758), (-1.074, -1.77, 0.9758), (-1.197, -1.737, 0.9758), (-1.969, -4.901, 0.2825), (-1.89, -4.923, 0.2825), (-1.89, -4.923, 0.42), (-1.969, -4.901, 0.42), (-1.057, -1.574, 0.2825), (-0.9776, -1.596, 0.2825), (-0.9776, -1.596, 0.42), (-1.057, -1.574, 0.42), (-1.969, -4.901, 0.767), (-1.89, -4.923, 0.767), (-1.89, -4.923, 0.9045), (-1.969, -4.901, 0.9045), (-1.057, -1.574, 0.767), (-0.9776, -1.596, 0.767), (-0.9776, -1.596, 0.9045), (-1.057, -1.574, 0.9045), (2.149, -4.961, -0.08511), (2.037, -4.901, -0.08511), (2.098, -4.789, -0.08511), (2.21, -4.849, -0.08511), (2.149, -4.961, 0.9758), (2.037, -4.901, 0.9758), (2.098, -4.789, 0.9758), (2.21, -4.849, 0.9758), (4.978, -1.973, 0.2825), (4.96, -1.892, 0.2825), (4.96, -1.892, 0.42), (4.978, -1.973, 0.42), (2.022, -4.97, 0.2825), (1.946, -4.938, 0.2825), (1.946, -4.938, 0.42), (2.022, -4.97, 0.42), (4.978, -1.973, 0.767), (4.96, -1.892, 0.767), (4.96, -1.892, 0.9045), (4.978, -1.973, 0.9045), (2.022, -4.97, 0.767), (1.946, -4.938, 0.767), (1.946, -4.938, 0.9045), (2.022, -4.97, 0.9045), (3.042, -3.095, -0.08511), (2.953, -3.004, -0.08511), (3.043, -2.915, -0.08511), (3.133, -3.006, -0.08511), (3.042, -3.095, 0.9758), (2.953, -3.004, 0.9758), (3.043, -2.915, 0.9758), (3.133, -3.006, 0.9758), (4.951, -2.063, -0.08511), (4.832, -2.109, -0.08511), (4.786, -1.99, -0.08511), (4.905, -1.944, -0.08511), (4.951, -2.063, 0.9758), (4.832, -2.109, 0.9758), (4.786, -1.99, 0.9758), (4.905, -1.944, 0.9758), (2.993, -2.91, 0.767), (3.051, -2.969, 0.767), (2.993, -2.91, 0.9045), (3.051, -2.969, 0.9045), (2.993, -2.91, 0.2825), (3.051, -2.969, 0.2825), (2.993, -2.91, 0.42), (3.051, -2.969, 0.42)], [], [(4, 5, 1, 0), (5, 6, 2, 1), (6, 7, 3, 2), (7, 4, 0, 3), (0, 1, 2, 3), (7, 6, 5, 4), (12, 13, 9, 8), (13, 14, 10, 9), (14, 15, 11, 10), (15, 12, 8, 11), (8, 9, 10, 11), (15, 14, 13, 12), (20, 21, 17, 16), (21, 22, 18, 17), (22, 23, 19, 18), (23, 20, 16, 19), (16, 17, 18, 19), (23, 22, 21, 20), (28, 29, 25, 24), (29, 30, 26, 25), (30, 31, 27, 26), (31, 28, 24, 27), (24, 25, 26, 27), (31, 30, 29, 28), (36, 37, 33, 32), (37, 38, 34, 33), (38, 39, 35, 34), (39, 36, 32, 35), (32, 33, 34, 35), (39, 38, 37, 36), (44, 45, 41, 40), (45, 46, 42, 41), (46, 47, 43, 42), (47, 44, 40, 43), (40, 41, 42, 43), (47, 46, 45, 44), (52, 53, 49, 48), (53, 54, 50, 49), (54, 55, 51, 50), (55, 52, 48, 51), (48, 49, 50, 51), (55, 54, 53, 52), (60, 61, 57, 56), (61, 62, 58, 57), (62, 63, 59, 58), (63, 60, 56, 59), (56, 57, 58, 59), (63, 62, 61, 60), (68, 69, 65, 64), (69, 70, 66, 65), (70, 71, 67, 66), (71, 68, 64, 67), (64, 65, 66, 67), (71, 70, 69, 68), (76, 77, 73, 72), (77, 78, 74, 73), (78, 79, 75, 74), (79, 76, 72, 75), (72, 73, 74, 75), (79, 78, 77, 76), (84, 85, 81, 80), (85, 86, 82, 81), (86, 87, 83, 82), (87, 84, 80, 83), (80, 81, 82, 83), (87, 86, 85, 84), (92, 93, 89, 88), (93, 94, 90, 89), (94, 95, 91, 90), (95, 92, 88, 91), (88, 89, 90, 91), (95, 94, 93, 92), (100, 101, 97, 96), (101, 102, 98, 97), (102, 103, 99, 98), (103, 100, 96, 99), (96, 97, 98, 99), (103, 102, 101, 100), (108, 109, 105, 104), (109, 110, 106, 105), (110, 111, 107, 106), (111, 108, 104, 107), (104, 105, 106, 107), (111, 110, 109, 108), (116, 117, 113, 112), (117, 118, 114, 113), (118, 119, 115, 114), (119, 116, 112, 115), (112, 113, 114, 115), (119, 118, 117, 116), (157, 156, 121, 120), (156, 158, 122, 121), (158, 159, 123, 122), (159, 157, 120, 123), (120, 121, 122, 123), (127, 126, 125, 124), (153, 152, 129, 128), (152, 154, 130, 129), (154, 155, 131, 130), (155, 153, 128, 131), (128, 129, 130, 131), (135, 134, 133, 132), (140, 141, 137, 136), (141, 142, 138, 137), (142, 143, 139, 138), (143, 140, 136, 139), (136, 137, 138, 139), (143, 142, 141, 140), (148, 149, 145, 144), (149, 150, 146, 145), (150, 151, 147, 146), (151, 148, 144, 147), (144, 145, 146, 147), (151, 150, 149, 148), (132, 133, 152, 153), (133, 134, 154, 152), (134, 135, 155, 154), (135, 132, 153, 155), (124, 125, 156, 157), (125, 126, 158, 156), (126, 127, 159, 158), (127, 124, 157, 159)])
me_cube_004.use_remesh_preserve_volume = False
me_cube_004.use_remesh_preserve_attributes = False
me_cube_004.use_mirror_vertex_groups = False
me_cube_004.update()
me_cube_002 = bpy.data.meshes.new('Cube.002')
me_cube_002.from_pydata([(2.955, -2.695, -1.085), (3.082, -2.695, -1.085), (3.082, -2.822, -1.085), (2.955, -2.822, -1.085), (2.955, -2.695, -0.0242), (3.082, -2.695, -0.0242), (3.082, -2.822, -0.0242), (2.955, -2.822, -0.0242), (2.955, 0.4881, -1.085), (3.082, 0.4881, -1.085), (3.082, 0.3608, -1.085), (2.955, 0.3608, -1.085), (2.955, 0.4881, -0.0242), (3.082, 0.4881, -0.0242), (3.082, 0.3608, -0.0242), (2.955, 0.3608, -0.0242), (3.046, -2.92, -0.8734), (3.129, -2.92, -0.8734), (3.129, -2.92, -0.7359), (3.046, -2.92, -0.7359), (3.046, 0.5495, -0.8734), (3.129, 0.5495, -0.8734), (3.129, 0.5495, -0.7359), (3.046, 0.5495, -0.7359), (3.046, -2.92, -0.3888), (3.129, -2.92, -0.3888), (3.129, -2.92, -0.2513), (3.046, -2.92, -0.2513), (3.046, 0.5495, -0.3888), (3.129, 0.5495, -0.3888), (3.129, 0.5495, -0.2513), (3.046, 0.5495, -0.2513), (2.955, 3.671, -1.085), (3.082, 3.671, -1.085), (3.082, 3.544, -1.085), (2.955, 3.544, -1.085), (2.955, 3.671, -0.0242), (3.082, 3.671, -0.0242), (3.082, 3.544, -0.0242), (2.955, 3.544, -0.0242), (3.046, 0.2876, -0.7175), (3.129, 0.2876, -0.7175), (3.129, 0.2876, -0.58), (3.046, 0.2876, -0.58), (3.046, 3.737, -0.7175), (3.129, 3.737, -0.7175), (3.129, 3.737, -0.58), (3.046, 3.737, -0.58), (3.046, 0.2876, -0.233), (3.129, 0.2876, -0.233), (3.129, 0.2876, -0.09549), (3.046, 0.2876, -0.09549), (3.046, 3.737, -0.233), (3.129, 3.737, -0.233), (3.129, 3.737, -0.09549), (3.046, 3.737, -0.09549), (2.955, 6.854, -1.085), (3.082, 6.854, -1.085), (3.082, 6.726, -1.085), (2.955, 6.726, -1.085), (2.955, 6.854, -0.0242), (3.082, 6.854, -0.0242), (3.082, 6.726, -0.0242), (2.955, 6.726, -0.0242), (3.046, 3.445, -0.8734), (3.129, 3.445, -0.8734), (3.129, 3.445, -0.7359), (3.046, 3.445, -0.7359), (3.046, 6.915, -0.8734), (3.129, 6.915, -0.8734), (3.129, 6.915, -0.7359), (3.046, 6.915, -0.7359), (3.046, 3.445, -0.3888), (3.129, 3.445, -0.3888), (3.129, 3.445, -0.2513), (3.046, 3.445, -0.2513), (3.046, 6.915, -0.3888), (3.129, 6.915, -0.3888), (3.129, 6.915, -0.2513), (3.046, 6.915, -0.2513), (7.071, -2.695, -1.085), (6.944, -2.695, -1.085), (6.944, -2.822, -1.085), (7.071, -2.822, -1.085), (7.071, -2.695, -0.0242), (6.944, -2.695, -0.0242), (6.944, -2.822, -0.0242), (7.071, -2.822, -0.0242), (7.071, 0.4881, -1.085), (6.944, 0.4881, -1.085), (6.944, 0.3608, -1.085), (7.071, 0.3608, -1.085), (7.071, 0.4881, -0.0242), (6.944, 0.4881, -0.0242), (6.944, 0.3608, -0.0242), (7.071, 0.3608, -0.0242), (6.98, -2.92, -0.8734), (6.897, -2.92, -0.8734), (6.897, -2.92, -0.7359), (6.98, -2.92, -0.7359), (6.98, 0.5495, -0.8734), (6.897, 0.5495, -0.8734), (6.897, 0.5495, -0.7359), (6.98, 0.5495, -0.7359), (6.98, -2.92, -0.3888), (6.897, -2.92, -0.3888), (6.897, -2.92, -0.2513), (6.98, -2.92, -0.2513), (6.98, 0.5495, -0.3888), (6.897, 0.5495, -0.3888), (6.897, 0.5495, -0.2513), (6.98, 0.5495, -0.2513), (7.071, 3.671, -1.085), (6.944, 3.671, -1.085), (6.944, 3.544, -1.085), (7.071, 3.544, -1.085), (7.071, 3.671, -0.0242), (6.944, 3.671, -0.0242), (6.944, 3.544, -0.0242), (7.071, 3.544, -0.0242), (6.98, 0.2876, -0.7175), (6.897, 0.2876, -0.7175), (6.897, 0.2876, -0.58), (6.98, 0.2876, -0.58), (6.98, 3.737, -0.7175), (6.897, 3.737, -0.7175), (6.897, 3.737, -0.58), (6.98, 3.737, -0.58), (6.98, 0.2876, -0.233), (6.897, 0.2876, -0.233), (6.897, 0.2876, -0.09549), (6.98, 0.2876, -0.09549), (6.98, 3.737, -0.233), (6.897, 3.737, -0.233), (6.897, 3.737, -0.09549), (6.98, 3.737, -0.09549), (7.071, 6.854, -1.085), (6.944, 6.854, -1.085), (6.944, 6.726, -1.085), (7.071, 6.726, -1.085), (7.071, 6.854, -0.0242), (6.944, 6.854, -0.0242), (6.944, 6.726, -0.0242), (7.071, 6.726, -0.0242), (6.98, 3.445, -0.8734), (6.897, 3.445, -0.8734), (6.897, 3.445, -0.7359), (6.98, 3.445, -0.7359), (6.98, 6.915, -0.8734), (6.897, 6.915, -0.8734), (6.897, 6.915, -0.7359), (6.98, 6.915, -0.7359), (6.98, 3.445, -0.3888), (6.897, 3.445, -0.3888), (6.897, 3.445, -0.2513), (6.98, 3.445, -0.2513), (6.98, 6.915, -0.3888), (6.897, 6.915, -0.3888), (6.897, 6.915, -0.2513), (6.98, 6.915, -0.2513)], [], [(4, 5, 1, 0), (5, 6, 2, 1), (6, 7, 3, 2), (7, 4, 0, 3), (0, 1, 2, 3), (7, 6, 5, 4), (12, 13, 9, 8), (13, 14, 10, 9), (14, 15, 11, 10), (15, 12, 8, 11), (8, 9, 10, 11), (15, 14, 13, 12), (20, 21, 17, 16), (21, 22, 18, 17), (22, 23, 19, 18), (23, 20, 16, 19), (16, 17, 18, 19), (23, 22, 21, 20), (28, 29, 25, 24), (29, 30, 26, 25), (30, 31, 27, 26), (31, 28, 24, 27), (24, 25, 26, 27), (31, 30, 29, 28), (36, 37, 33, 32), (37, 38, 34, 33), (38, 39, 35, 34), (39, 36, 32, 35), (32, 33, 34, 35), (39, 38, 37, 36), (44, 45, 41, 40), (45, 46, 42, 41), (46, 47, 43, 42), (47, 44, 40, 43), (40, 41, 42, 43), (47, 46, 45, 44), (52, 53, 49, 48), (53, 54, 50, 49), (54, 55, 51, 50), (55, 52, 48, 51), (48, 49, 50, 51), (55, 54, 53, 52), (60, 61, 57, 56), (61, 62, 58, 57), (62, 63, 59, 58), (63, 60, 56, 59), (56, 57, 58, 59), (63, 62, 61, 60), (68, 69, 65, 64), (69, 70, 66, 65), (70, 71, 67, 66), (71, 68, 64, 67), (64, 65, 66, 67), (71, 70, 69, 68), (76, 77, 73, 72), (77, 78, 74, 73), (78, 79, 75, 74), (79, 76, 72, 75), (72, 73, 74, 75), (79, 78, 77, 76), (84, 85, 81, 80), (85, 86, 82, 81), (86, 87, 83, 82), (87, 84, 80, 83), (80, 81, 82, 83), (87, 86, 85, 84), (92, 93, 89, 88), (93, 94, 90, 89), (94, 95, 91, 90), (95, 92, 88, 91), (88, 89, 90, 91), (95, 94, 93, 92), (100, 101, 97, 96), (101, 102, 98, 97), (102, 103, 99, 98), (103, 100, 96, 99), (96, 97, 98, 99), (103, 102, 101, 100), (108, 109, 105, 104), (109, 110, 106, 105), (110, 111, 107, 106), (111, 108, 104, 107), (104, 105, 106, 107), (111, 110, 109, 108), (116, 117, 113, 112), (117, 118, 114, 113), (118, 119, 115, 114), (119, 116, 112, 115), (112, 113, 114, 115), (119, 118, 117, 116), (124, 125, 121, 120), (125, 126, 122, 121), (126, 127, 123, 122), (127, 124, 120, 123), (120, 121, 122, 123), (127, 126, 125, 124), (132, 133, 129, 128), (133, 134, 130, 129), (134, 135, 131, 130), (135, 132, 128, 131), (128, 129, 130, 131), (135, 134, 133, 132), (140, 141, 137, 136), (141, 142, 138, 137), (142, 143, 139, 138), (143, 140, 136, 139), (136, 137, 138, 139), (143, 142, 141, 140), (148, 149, 145, 144), (149, 150, 146, 145), (150, 151, 147, 146), (151, 148, 144, 147), (144, 145, 146, 147), (151, 150, 149, 148), (156, 157, 153, 152), (157, 158, 154, 153), (158, 159, 155, 154), (159, 156, 152, 155), (152, 153, 154, 155), (159, 158, 157, 156)])
me_cube_002.use_remesh_preserve_volume = False
me_cube_002.use_remesh_preserve_attributes = False
me_cube_002.use_mirror_vertex_groups = False
me_cube_002.update()
me_cube_001 = bpy.data.meshes.new('Cube.001')
me_cube_001.from_pydata([(-4.689, 2.066, -0.08511), (-4.689, 1.939, -0.08511), (-4.817, 1.939, -0.08511), (-4.817, 2.066, -0.08511), (-4.689, 2.066, 0.9758), (-4.689, 1.939, 0.9758), (-4.817, 1.939, 0.9758), (-4.817, 2.066, 0.9758), (-1.507, 2.066, -0.08511), (-1.507, 1.939, -0.08511), (-1.634, 1.939, -0.08511), (-1.634, 2.066, -0.08511), (-1.507, 2.066, 0.9758), (-1.507, 1.939, 0.9758), (-1.634, 1.939, 0.9758), (-1.634, 2.066, 0.9758), (-4.915, 1.975, 0.1266), (-4.915, 1.892, 0.1266), (-4.915, 1.892, 0.2641), (-4.915, 1.975, 0.2641), (-1.445, 1.975, 0.1266), (-1.445, 1.892, 0.1266), (-1.445, 1.892, 0.2641), (-1.445, 1.975, 0.2641), (-4.915, 1.975, 0.6112), (-4.915, 1.892, 0.6112), (-4.915, 1.892, 0.7487), (-4.915, 1.975, 0.7487), (-1.445, 1.975, 0.6112), (-1.445, 1.892, 0.6112), (-1.445, 1.892, 0.7487), (-1.445, 1.975, 0.7487), (1.676, 2.066, -0.08511), (1.676, 1.939, -0.08511), (1.549, 1.939, -0.08511), (1.549, 2.066, -0.08511), (1.676, 2.066, 0.9758), (1.676, 1.939, 0.9758), (1.549, 1.939, 0.9758), (1.549, 2.066, 0.9758), (-1.707, 1.975, 0.2825), (-1.707, 1.892, 0.2825), (-1.707, 1.892, 0.42), (-1.707, 1.975, 0.42), (1.742, 1.975, 0.2825), (1.742, 1.892, 0.2825), (1.742, 1.892, 0.42), (1.742, 1.975, 0.42), (-1.707, 1.975, 0.767), (-1.707, 1.892, 0.767), (-1.707, 1.892, 0.9045), (-1.707, 1.975, 0.9045), (1.742, 1.975, 0.767), (1.742, 1.892, 0.767), (1.742, 1.892, 0.9045), (1.742, 1.975, 0.9045), (4.859, 2.066, -0.08511), (4.859, 1.939, -0.08511), (4.732, 1.939, -0.08511), (4.732, 2.066, -0.08511), (4.859, 2.066, 0.9758), (4.859, 1.939, 0.9758), (4.732, 1.939, 0.9758), (4.732, 2.066, 0.9758), (1.451, 1.975, 0.1266), (1.451, 1.892, 0.1266), (1.451, 1.892, 0.2641), (1.451, 1.975, 0.2641), (4.92, 1.975, 0.1266), (4.92, 1.892, 0.1266), (4.92, 1.892, 0.2641), (4.92, 1.975, 0.2641), (1.451, 1.975, 0.6112), (1.451, 1.892, 0.6112), (1.451, 1.892, 0.7487), (1.451, 1.975, 0.7487), (4.92, 1.975, 0.6112), (4.92, 1.892, 0.6112), (4.92, 1.892, 0.7487), (4.92, 1.975, 0.7487), (-4.689, -2.051, -0.08511), (-4.689, -1.923, -0.08511), (-4.817, -1.923, -0.08511), (-4.817, -2.051, -0.08511), (-4.689, -2.051, 0.9758), (-4.689, -1.923, 0.9758), (-4.817, -1.923, 0.9758), (-4.817, -2.051, 0.9758), (-1.507, -2.051, -0.08511), (-1.507, -1.923, -0.08511), (-1.634, -1.923, -0.08511), (-1.634, -2.051, -0.08511), (-1.507, -2.051, 0.9758), (-1.507, -1.923, 0.9758), (-1.634, -1.923, 0.9758), (-1.634, -2.051, 0.9758), (-4.915, -1.959, 0.1266), (-4.915, -1.876, 0.1266), (-4.915, -1.876, 0.2641), (-4.915, -1.959, 0.2641), (-1.445, -1.959, 0.1266), (-1.445, -1.876, 0.1266), (-1.445, -1.876, 0.2641), (-1.445, -1.959, 0.2641), (-4.915, -1.959, 0.6112), (-4.915, -1.876, 0.6112), (-4.915, -1.876, 0.7487), (-4.915, -1.959, 0.7487), (-1.445, -1.959, 0.6112), (-1.445, -1.876, 0.6112), (-1.445, -1.876, 0.7487), (-1.445, -1.959, 0.7487), (1.676, -2.051, -0.08511), (1.676, -1.923, -0.08511), (1.549, -1.923, -0.08511), (1.549, -2.051, -0.08511), (1.676, -2.051, 0.9758), (1.676, -1.923, 0.9758), (1.549, -1.923, 0.9758), (1.549, -2.051, 0.9758), (-1.707, -1.959, 0.2825), (-1.707, -1.876, 0.2825), (-1.707, -1.876, 0.42), (-1.707, -1.959, 0.42), (1.742, -1.959, 0.2825), (1.742, -1.876, 0.2825), (1.742, -1.876, 0.42), (1.742, -1.959, 0.42), (-1.707, -1.959, 0.767), (-1.707, -1.876, 0.767), (-1.707, -1.876, 0.9045), (-1.707, -1.959, 0.9045), (1.742, -1.959, 0.767), (1.742, -1.876, 0.767), (1.742, -1.876, 0.9045), (1.742, -1.959, 0.9045), (4.859, -2.051, -0.08511), (4.859, -1.923, -0.08511), (4.732, -1.923, -0.08511), (4.732, -2.051, -0.08511), (4.859, -2.051, 0.9758), (4.859, -1.923, 0.9758), (4.732, -1.923, 0.9758), (4.732, -2.051, 0.9758), (1.451, -1.959, 0.1266), (1.451, -1.876, 0.1266), (1.451, -1.876, 0.2641), (1.451, -1.959, 0.2641), (4.92, -1.959, 0.1266), (4.92, -1.876, 0.1266), (4.92, -1.876, 0.2641), (4.92, -1.959, 0.2641), (1.451, -1.959, 0.6112), (1.451, -1.876, 0.6112), (1.451, -1.876, 0.7487), (1.451, -1.959, 0.7487), (4.92, -1.959, 0.6112), (4.92, -1.876, 0.6112), (4.92, -1.876, 0.7487), (4.92, -1.959, 0.7487)], [], [(4, 5, 1, 0), (5, 6, 2, 1), (6, 7, 3, 2), (7, 4, 0, 3), (0, 1, 2, 3), (7, 6, 5, 4), (12, 13, 9, 8), (13, 14, 10, 9), (14, 15, 11, 10), (15, 12, 8, 11), (8, 9, 10, 11), (15, 14, 13, 12), (20, 21, 17, 16), (21, 22, 18, 17), (22, 23, 19, 18), (23, 20, 16, 19), (16, 17, 18, 19), (23, 22, 21, 20), (28, 29, 25, 24), (29, 30, 26, 25), (30, 31, 27, 26), (31, 28, 24, 27), (24, 25, 26, 27), (31, 30, 29, 28), (36, 37, 33, 32), (37, 38, 34, 33), (38, 39, 35, 34), (39, 36, 32, 35), (32, 33, 34, 35), (39, 38, 37, 36), (44, 45, 41, 40), (45, 46, 42, 41), (46, 47, 43, 42), (47, 44, 40, 43), (40, 41, 42, 43), (47, 46, 45, 44), (52, 53, 49, 48), (53, 54, 50, 49), (54, 55, 51, 50), (55, 52, 48, 51), (48, 49, 50, 51), (55, 54, 53, 52), (60, 61, 57, 56), (61, 62, 58, 57), (62, 63, 59, 58), (63, 60, 56, 59), (56, 57, 58, 59), (63, 62, 61, 60), (68, 69, 65, 64), (69, 70, 66, 65), (70, 71, 67, 66), (71, 68, 64, 67), (64, 65, 66, 67), (71, 70, 69, 68), (76, 77, 73, 72), (77, 78, 74, 73), (78, 79, 75, 74), (79, 76, 72, 75), (72, 73, 74, 75), (79, 78, 77, 76), (84, 85, 81, 80), (85, 86, 82, 81), (86, 87, 83, 82), (87, 84, 80, 83), (80, 81, 82, 83), (87, 86, 85, 84), (92, 93, 89, 88), (93, 94, 90, 89), (94, 95, 91, 90), (95, 92, 88, 91), (88, 89, 90, 91), (95, 94, 93, 92), (100, 101, 97, 96), (101, 102, 98, 97), (102, 103, 99, 98), (103, 100, 96, 99), (96, 97, 98, 99), (103, 102, 101, 100), (108, 109, 105, 104), (109, 110, 106, 105), (110, 111, 107, 106), (111, 108, 104, 107), (104, 105, 106, 107), (111, 110, 109, 108), (116, 117, 113, 112), (117, 118, 114, 113), (118, 119, 115, 114), (119, 116, 112, 115), (112, 113, 114, 115), (119, 118, 117, 116), (124, 125, 121, 120), (125, 126, 122, 121), (126, 127, 123, 122), (127, 124, 120, 123), (120, 121, 122, 123), (127, 126, 125, 124), (132, 133, 129, 128), (133, 134, 130, 129), (134, 135, 131, 130), (135, 132, 128, 131), (128, 129, 130, 131), (135, 134, 133, 132), (140, 141, 137, 136), (141, 142, 138, 137), (142, 143, 139, 138), (143, 140, 136, 139), (136, 137, 138, 139), (143, 142, 141, 140), (148, 149, 145, 144), (149, 150, 146, 145), (150, 151, 147, 146), (151, 148, 144, 147), (144, 145, 146, 147), (151, 150, 149, 148), (156, 157, 153, 152), (157, 158, 154, 153), (158, 159, 155, 154), (159, 156, 152, 155), (152, 153, 154, 155), (159, 158, 157, 156)])
me_cube_001.use_remesh_preserve_volume = False
me_cube_001.use_remesh_preserve_attributes = False
me_cube_001.use_mirror_vertex_groups = False
me_cube_001.update()
me_cube = bpy.data.meshes.new('Cube')
me_cube.from_pydata([(-1.0, -2.0, -1.0), (-1.0, 2.0, -1.0), (9.0, 2.0, -1.0), (9.0, -2.0, -1.0), (-1.0, -2.0, 1.0), (-1.0, 2.0, 1.0), (9.0, 2.0, 1.0), (9.0, -2.0, 1.0)], [], [(4, 5, 1, 0), (5, 6, 2, 1), (6, 7, 3, 2), (7, 4, 0, 3), (0, 1, 2, 3), (7, 6, 5, 4)])
me_cube.use_remesh_preserve_volume = False
me_cube.use_remesh_preserve_attributes = False
me_cube.use_mirror_vertex_groups = False
me_cube.update()

# ---- objects
ob_plane = bpy.data.objects.new('Plane', me_plane)
ob_lamp = bpy.data.objects.new('Lamp', light_lamp)
ob_camera = bpy.data.objects.new('Camera', cam_camera)
ob_cube_011 = bpy.data.objects.new('Cube.011', me_cube_013)
ob_rocks_2 = bpy.data.objects.new('Rocks 2', me_cube_012)
ob_rocks_1 = bpy.data.objects.new('Rocks 1', me_cube_011)
ob_cube_009 = bpy.data.objects.new('Cube.009', me_cube_009)
ob_cube_008 = bpy.data.objects.new('Cube.008', me_cube_008)
ob_cube_007 = bpy.data.objects.new('Cube.007', me_cube_007)
ob_cube_006 = bpy.data.objects.new('Cube.006', me_cube_006)
ob_cube_005 = bpy.data.objects.new('Cube.005', me_cube_005)
ob_cube_003 = bpy.data.objects.new('Cube.003', me_cube_003)
ob_cube_004 = bpy.data.objects.new('Cube.004', me_cube_004)
ob_cube_002 = bpy.data.objects.new('Cube.002', me_cube_002)
ob_cube_001 = bpy.data.objects.new('Cube.001', me_cube_001)
ob_cube = bpy.data.objects.new('Cube', me_cube)

# ---- transforms, parenting, visibility, modifiers, constraints
ob_plane.location = (0.0, 0.0, 0.0)
ob_plane.lineart.crease_threshold = 0.0
ob_lamp.location = (4.076, 1.005, 5.904)
ob_lamp.rotation_euler = (0.6503, 0.05522, 1.866)
ob_lamp.lock_rotations_4d = False
ob_lamp.empty_display_type = 'ARROWS'
ob_lamp.color = (0.0, 0.0, 0.0, 0.0)
ob_lamp.lineart.crease_threshold = 0.0
ob_camera.location = (7.481, -6.508, 5.344)
ob_camera.rotation_euler = (1.109, 0.01082, 0.8149)
ob_camera.lock_rotations_4d = False
ob_camera.empty_display_type = 'ARROWS'
ob_camera.color = (0.0, 0.0, 0.0, 0.0)
ob_camera.display_type = 'WIRE'
ob_camera.lineart.crease_threshold = 0.0
ob_cube_011.location = (0.0, 0.0, 0.07241)
ob_cube_011.lineart.crease_threshold = 0.0
ob_rocks_2.location = (0.0, 11.0, 0.0)
ob_rocks_2.lineart.crease_threshold = 0.0
ob_rocks_1.location = (0.0, 17.0, 0.0)
ob_rocks_1.lineart.crease_threshold = 0.0
ob_cube_009.location = (18.0, -9.0, 0.0)
ob_cube_009.lineart.crease_threshold = 0.0
ob_cube_008.location = (8.0, 0.0, 0.0)
ob_cube_008.lineart.crease_threshold = 0.0
ob_cube_007.location = (19.0, 0.0, 0.0)
ob_cube_007.lineart.crease_threshold = 0.0
ob_cube_006.location = (-9.0, 0.0, 0.02359)
ob_cube_006.lineart.crease_threshold = 0.0
ob_cube_005.location = (25.0, 5.0, 0.0)
ob_cube_005.lineart.crease_threshold = 0.0
ob_cube_003.location = (15.0, 5.0, 0.0)
ob_cube_003.lineart.crease_threshold = 0.0
ob_cube_004.location = (-5.0, 5.0, 0.0)
ob_cube_004.lineart.crease_threshold = 0.0
ob_cube_002.location = (-10.0, -7.0, 1.0)
ob_cube_002.lineart.crease_threshold = 0.0
ob_cube_001.location = (5.0, 5.0, 0.0)
ob_cube_001.lineart.crease_threshold = 0.0
ob_cube.location = (1.0, 5.0, -1.134)
ob_cube.lineart.crease_threshold = 0.0

# ---- collection membership
col_collection_1.objects.link(ob_plane)
col_collection_1.objects.link(ob_lamp)
col_collection_1.objects.link(ob_camera)
col_collection_5.objects.link(ob_cube_011)
col_collection_5.objects.link(ob_rocks_2)
col_collection_5.objects.link(ob_rocks_1)
col_collection_5.objects.link(ob_cube_009)
col_collection_5.objects.link(ob_cube_008)
col_collection_5.objects.link(ob_cube_007)
col_collection_5.objects.link(ob_cube_006)
col_collection_5.objects.link(ob_cube_005)
col_collection_5.objects.link(ob_cube_003)
col_collection_5.objects.link(ob_cube_004)
col_collection_5.objects.link(ob_cube_002)
col_collection_5.objects.link(ob_cube_001)
col_collection_5.objects.link(ob_cube)

# ---- scene / render settings (as saved in the file)
scene.camera = ob_camera
scene.frame_start = 1; scene.frame_end = 250; scene.frame_set(1)
scene.render.engine = 'BLENDER_EEVEE_NEXT'
scene.render.image_settings.color_mode = 'RGB'
scene.render.image_settings.compression = 90
scene.render.resolution_percentage = 50
scene.render.dither_intensity = 0.0
scene.cycles.use_denoising = False
scene.cycles.samples = 10
scene.cycles.sampling_pattern = 'TABULATED_SOBOL'
scene.cycles.light_sampling_threshold = 0.0
scene.cycles.use_adaptive_sampling = False
scene.cycles.use_light_tree = False
scene.cycles.blur_glossy = 0.0
scene.cycles.volume_bounces = 1
scene.cycles.pixel_filter_type = 'GAUSSIAN'
scene.cycles.sample_clamp_indirect = 0.0
scene.view_settings.view_transform = 'Standard'
bpy.context.view_layer.update()
